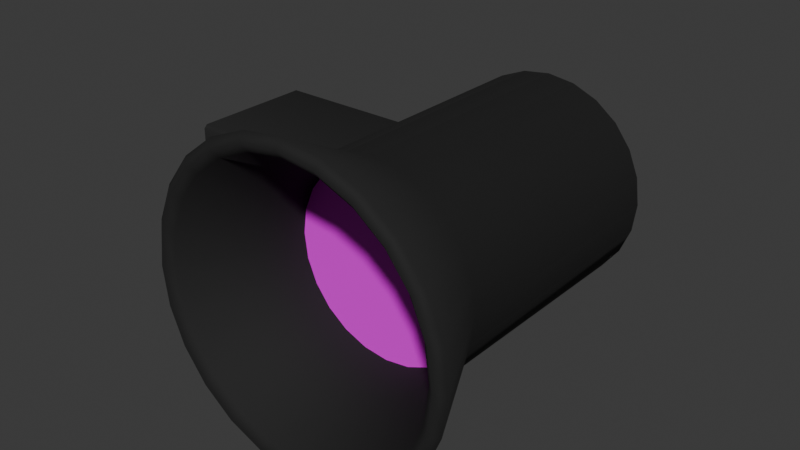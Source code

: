 # Source: stove.blend  (saved by Blender 4.5.88; exported with 4.5.12 LTS)
import bpy
from mathutils import Matrix  # noqa: F401  (used for matrix-valued properties, if any)

bpy.ops.wm.read_factory_settings(use_empty=True)
scene = bpy.context.scene
scene.name = 'Scene'

# ---- collections
col_collection = bpy.data.collections.new('Collection'); scene.collection.children.link(col_collection)

# ---- images (referenced by path relative to the original .blend; pixels are not part of the script)
import os
ASSET_DIR = os.environ.get("B2B_ASSET_DIR", "")  # directory of the original .blend (textures are referenced by path, not embedded)
HERE = os.path.dirname(os.path.abspath(__file__))  # packed textures are extracted next to this script under _unpacked/

def load_image(name, relpath, width, height, colorspace="sRGB"):
    """Load a texture the original file referenced (path relative to the .blend, or extracted next to this script)."""
    p = next((c for c in (os.path.join(HERE, relpath), os.path.join(ASSET_DIR, relpath)) if relpath and os.path.exists(c)), "")
    if p:
        img = bpy.data.images.load(p, check_existing=True)
        img.name = name
    else:  # same state as the original file: an image datablock whose file is absent (Cycles renders it pink)
        img = bpy.data.images.new(name, width, height)
        img.source = "FILE"
        img.filepath = "//" + (relpath or name)
    img.colorspace_settings.name = colorspace
    return img
img_grid_png = load_image('grid.png', 'grid.png', 1024, 1024, 'sRGB')

# ---- materials (node trees are filled in below, after node groups)
mat_metal = bpy.data.materials.new('Metal')
mat_metal.alpha_threshold = 0.0
mat_metal.roughness = 0.5
mat_metal.line_color = (0.0, 0.0, 0.0, 1.0)
mat_grid = bpy.data.materials.new('Grid')
mat_rock = bpy.data.materials.new('Rock')
mat_fan = bpy.data.materials.new('fan')

# ---- material node trees
mat_metal.use_nodes = True; mat_metal.node_tree.nodes.clear()
_N = mat_metal.node_tree.nodes; _L = mat_metal.node_tree.links
n0 = _N.new('ShaderNodeOutputMaterial'); n0.name = 'Material Output'; n0.location = (200, 100)
n1 = _N.new('ShaderNodeBsdfPrincipled'); n1.name = 'Principled BSDF'; n1.location = (-200, 100)
n1.inputs[0].default_value = (0.01591, 0.01591, 0.01591, 1.0)
n1.inputs[1].default_value = 0.1746
n1.inputs[2].default_value = 0.873
n1.inputs[3].default_value = 1.45
_L.new(n1.outputs[0], n0.inputs[0])
n0.is_active_output = True
mat_grid.use_nodes = True; mat_grid.node_tree.nodes.clear()
_N = mat_grid.node_tree.nodes; _L = mat_grid.node_tree.links
n0 = _N.new('ShaderNodeBsdfPrincipled'); n0.name = 'Principled BSDF'; n0.location = (-200, 100)
n1 = _N.new('ShaderNodeOutputMaterial'); n1.name = 'Material Output'; n1.location = (200, 100)
n2 = _N.new('ShaderNodeTexImage'); n2.name = 'Image Texture'; n2.location = (-490, 80)
n2.image = img_grid_png
n3 = _N.new('ShaderNodeTexImage'); n3.name = 'Image Texture.001'; n3.location = (-490, 20)
n3.image = img_grid_png
_L.new(n0.outputs[0], n1.inputs[0])
_L.new(n2.outputs[0], n0.inputs[0])
_L.new(n3.outputs[1], n0.inputs[4])
n1.is_active_output = True
mat_rock.use_nodes = True; mat_rock.node_tree.nodes.clear()
_N = mat_rock.node_tree.nodes; _L = mat_rock.node_tree.links
n0 = _N.new('ShaderNodeBsdfPrincipled'); n0.name = 'Principled BSDF'; n0.location = (-200, 100)
n0.inputs[0].default_value = (0.1806, 0.1806, 0.1806, 1.0)
n0.inputs[2].default_value = 0.8571
n1 = _N.new('ShaderNodeOutputMaterial'); n1.name = 'Material Output'; n1.location = (200, 100)
_L.new(n0.outputs[0], n1.inputs[0])
n1.is_active_output = True
mat_fan.use_nodes = True; mat_fan.node_tree.nodes.clear()
_N = mat_fan.node_tree.nodes; _L = mat_fan.node_tree.links
n0 = _N.new('ShaderNodeBsdfPrincipled'); n0.name = 'Principled BSDF'; n0.location = (-200, 100)
n0.inputs[0].default_value = (0.1969, 0.1969, 0.1969, 1.0)
n0.inputs[1].default_value = 0.9365
n0.inputs[2].default_value = 0.3413
n1 = _N.new('ShaderNodeOutputMaterial'); n1.name = 'Material Output'; n1.location = (200, 100)
_L.new(n0.outputs[0], n1.inputs[0])
n1.is_active_output = True

# ---- world
world_world = bpy.data.worlds.new('World'); scene.world = world_world
world_world.use_nodes = True; world_world.node_tree.nodes.clear()
_N = world_world.node_tree.nodes; _L = world_world.node_tree.links
n0 = _N.new('ShaderNodeOutputWorld'); n0.name = 'World Output'; n0.location = (200, 100)
n1 = _N.new('ShaderNodeBackground'); n1.name = 'Background'; n1.location = (-200, 100)
n1.inputs[0].default_value = (0.05088, 0.05088, 0.05088, 1.0)
_L.new(n1.outputs[0], n0.inputs[0])
n0.is_active_output = True
world_world.color = (0.05088, 0.05088, 0.05088)
world_world.sun_shadow_jitter_overblur = 0.0

# ---- meshes
me_stove = bpy.data.meshes.new('stove')
me_stove.from_pydata([(-6.051e-09, -0.4587, 0.2395), (0.06198, -0.4587, 0.2313), (-4.075e-09, 0.1585, 0.186), (-4.075e-09, -0.2907, 0.186), (0.04815, 0.1585, 0.1797), (0.04815, -0.2907, 0.1797), (0.09302, 0.1585, 0.1611), (0.09302, -0.2907, 0.1611), (0.1316, 0.1585, 0.1316), (0.1316, -0.2907, 0.1316), (0.1611, 0.1585, 0.09302), (0.1611, -0.2907, 0.09302), (0.1797, 0.1585, 0.04815), (0.1797, -0.2907, 0.04815), (0.186, 0.1585, -3.801e-08), (0.186, -0.2907, -1.583e-08), (0.1797, 0.1585, -0.04815), (0.1797, -0.2907, -0.04815), (0.1611, 0.1585, -0.09302), (0.1611, -0.2907, -0.09302), (0.1316, 0.1585, -0.1316), (0.1316, -0.2907, -0.1316), (0.09302, 0.1585, -0.1611), (0.09302, -0.2907, -0.1611), (0.04815, 0.1585, -0.1797), (0.04815, -0.2907, -0.1797), (-4.075e-09, 0.1585, -0.186), (-4.075e-09, -0.2907, -0.186), (-0.04815, 0.1585, -0.1797), (-0.04815, -0.2907, -0.1797), (-0.09302, 0.1585, -0.1611), (-0.09302, -0.2907, -0.1611), (-0.1316, 0.1585, -0.1316), (-0.1316, -0.2907, -0.1316), (-0.1611, 0.1585, -0.09302), (-0.1611, -0.2907, -0.09302), (-0.1797, 0.1585, -0.04815), (-0.1797, -0.2907, -0.04815), (-0.186, 0.1585, -3.801e-08), (-0.186, -0.2907, -1.583e-08), (-0.1797, 0.1585, 0.04815), (-0.1797, -0.2907, 0.04815), (-0.1611, 0.1585, 0.09302), (-0.1611, -0.2907, 0.09302), (-0.1316, 0.1585, 0.1316), (-0.1316, -0.2907, 0.1316), (-0.09302, 0.1585, 0.1611), (-0.09302, -0.2907, 0.1611), (-0.04815, 0.1585, 0.1797), (-0.04815, -0.2907, 0.1797), (0.1197, -0.4587, 0.2074), (0.1693, -0.4587, 0.1693), (0.2074, -0.4586, 0.1204), (0.2313, -0.4586, 0.06267), (0.2395, -0.4587, -1.831e-08), (0.2313, -0.4587, -0.06198), (0.2074, -0.4587, -0.1197), (0.1693, -0.4587, -0.1693), (0.1197, -0.4587, -0.2074), (0.06198, -0.4587, -0.2313), (-6.051e-09, -0.4587, -0.2395), (-0.06198, -0.4587, -0.2313), (-0.1197, -0.4587, -0.2074), (-0.1693, -0.4587, -0.1693), (-0.2074, -0.4587, -0.1197), (-0.2313, -0.4587, -0.06198), (-0.2395, -0.4587, -1.831e-08), (-0.2313, -0.4587, 0.06198), (-0.2074, -0.4587, 0.1197), (-0.1693, -0.4587, 0.1693), (-0.1197, -0.4587, 0.2074), (-0.06198, -0.4587, 0.2313), (-6.051e-09, -0.4587, 0.2699), (-0.06985, -0.4587, 0.2607), (-0.1349, -0.4587, 0.2337), (-0.1908, -0.4587, 0.1908), (-0.2337, -0.4587, 0.1349), (-0.2607, -0.4587, 0.06985), (-0.2699, -0.4587, -1.785e-08), (-0.2607, -0.4587, -0.06985), (-0.2337, -0.4587, -0.1349), (-0.1908, -0.4587, -0.1908), (-0.1349, -0.4587, -0.2337), (-0.06985, -0.4587, -0.2607), (-6.051e-09, -0.4587, -0.2699), (0.06985, -0.4587, -0.2607), (0.1349, -0.4587, -0.2337), (0.1908, -0.4587, -0.1908), (0.2337, -0.4587, -0.1349), (0.2607, -0.4587, -0.06985), (0.2699, -0.4587, -1.785e-08), (0.2607, -0.4587, 0.06985), (0.2337, -0.4587, 0.1349), (0.1908, -0.4587, 0.1908), (0.1349, -0.4587, 0.2337), (0.06985, -0.4587, 0.2607), (-3.448e-09, -0.2607, 0.1664), (-0.04308, -0.2607, 0.1608), (-0.08322, -0.2607, 0.1441), (-0.1177, -0.2607, 0.1177), (-0.1441, -0.2607, 0.08322), (-0.1608, -0.2607, 0.04308), (-0.1664, -0.2607, -2.617e-08), (-0.1608, -0.2607, -0.04308), (-0.1441, -0.2607, -0.08322), (-0.1177, -0.2607, -0.1177), (-0.08322, -0.2607, -0.1441), (-0.04308, -0.2607, -0.1608), (-3.448e-09, -0.2607, -0.1664), (0.04308, -0.2607, -0.1608), (0.08322, -0.2607, -0.1441), (0.1177, -0.2607, -0.1177), (0.1441, -0.2607, -0.08322), (0.1608, -0.2607, -0.04308), (0.1664, -0.2607, -2.617e-08), (0.1608, -0.2607, 0.04308), (0.1441, -0.2607, 0.08322), (0.1177, -0.2607, 0.1177), (0.08322, -0.2607, 0.1441), (0.04308, -0.2607, 0.1608), (-3.448e-09, 0.1814, 0.1664), (-0.04308, 0.1814, 0.1608), (-0.08322, 0.1814, 0.1441), (-0.1177, 0.1814, 0.1177), (-0.1441, 0.1814, 0.08322), (-0.1608, 0.1814, 0.04308), (-0.1664, 0.1814, -1.162e-07), (-0.1608, 0.1814, -0.04308), (-0.1441, 0.1814, -0.08322), (-0.1177, 0.1814, -0.1177), (-0.08322, 0.1814, -0.1441), (-0.04308, 0.1814, -0.1608), (-3.448e-09, 0.1814, -0.1664), (0.04308, 0.1814, -0.1608), (0.08322, 0.1814, -0.1441), (0.1177, 0.1814, -0.1177), (0.1441, 0.1814, -0.08322), (0.1608, 0.1814, -0.04308), (0.1664, 0.1814, -1.162e-07), (0.1608, 0.1814, 0.04308), (0.1441, 0.1814, 0.08322), (0.1177, 0.1814, 0.1177), (0.08322, 0.1814, 0.1441), (0.04308, 0.1814, 0.1608), (-0.06591, -0.4714, 0.246), (-6.051e-09, -0.4714, 0.2547), (-0.1273, -0.4714, 0.2206), (-0.1801, -0.4714, 0.1801), (-0.2206, -0.4714, 0.1273), (-0.246, -0.4714, 0.06591), (-0.2547, -0.4714, -1.808e-08), (-0.246, -0.4714, -0.06591), (-0.2206, -0.4714, -0.1273), (-0.1801, -0.4714, -0.1801), (-0.1273, -0.4714, -0.2206), (-0.06591, -0.4714, -0.246), (-6.051e-09, -0.4714, -0.2547), (0.06591, -0.4714, -0.246), (0.1273, -0.4714, -0.2206), (0.1801, -0.4714, -0.1801), (0.2206, -0.4714, -0.1273), (0.246, -0.4714, -0.06591), (0.2547, -0.4714, -1.808e-08), (0.246, -0.4714, 0.06591), (0.2206, -0.4714, 0.1273), (0.1801, -0.4714, 0.1801), (0.1273, -0.4714, 0.2206), (0.06591, -0.4714, 0.246), (0.1157, 0.01586, 0.1196), (0.08082, 0.01586, 0.1455), (0.04041, 0.01586, 0.1615), (-0.002759, 0.01586, 0.1664), (-0.04574, 0.01586, 0.16), (-0.08559, 0.01586, 0.1427), (-0.1196, 0.01586, 0.1157), (-0.1455, 0.01586, 0.08082), (-0.1615, 0.01586, 0.04041), (-0.1664, 0.01586, -0.002759), (-0.16, 0.01586, -0.04574), (-0.1427, 0.01586, -0.08559), (-0.1157, 0.01586, -0.1196), (-0.08082, 0.01586, -0.1455), (-0.04041, 0.01586, -0.1615), (0.002759, 0.01586, -0.1664), (0.04574, 0.01586, -0.16), (0.08559, 0.01586, -0.1427), (0.1196, 0.01586, -0.1157), (0.1455, 0.01586, -0.08082), (0.1615, 0.01586, -0.04041), (0.1664, 0.01586, 0.002759), (0.16, 0.01586, 0.04574), (0.1427, 0.01586, 0.08559), (-0.01526, -0.1249, -0.06597), (-0.01112, -0.2287, -0.1668), (-0.03669, -0.2072, -0.0646), (0.003547, -0.2394, -0.06216), (0.04988, -0.1104, -0.04526), (0.01469, -0.1748, -0.03946), (0.05834, -0.221, -0.04255), (0.06958, -0.1301, -0.04526), (0.1067, -0.1491, -0.0641), (-0.01236, -0.1372, -0.1763), (-0.04063, -0.1408, -0.1381), (-0.03132, -0.2055, -0.1496), (0.04988, -0.1104, -0.1403), (0.028, -0.1347, -0.1701), (0.09722, -0.185, -0.1406), (0.09534, -0.1505, -0.1228), (0.08262, -0.234, -0.1367), (0.05494, -0.2586, -0.1292), (0.06941, -0.2359, -0.07974), (0.09655, -0.2138, -0.09641), (-3.448e-09, -0.2953, 0.1664), (-4.519e-09, -0.3817, 0.1965), (-3.754e-09, -0.341, 0.1752), (-0.05086, -0.3817, 0.1898), (-0.04308, -0.2953, 0.1608), (-0.04535, -0.341, 0.1693), (-0.09824, -0.3817, 0.1702), (-0.08322, -0.2953, 0.1441), (-0.08762, -0.341, 0.1518), (-0.1389, -0.3817, 0.1389), (-0.1177, -0.2953, 0.1177), (-0.1239, -0.341, 0.1239), (-0.1702, -0.3817, 0.09824), (-0.1441, -0.2953, 0.08322), (-0.1518, -0.341, 0.08762), (-0.1898, -0.3817, 0.05086), (-0.1608, -0.2953, 0.04308), (-0.1693, -0.341, 0.04535), (-0.1965, -0.3817, -2.294e-08), (-0.1664, -0.2953, -3.275e-08), (-0.1752, -0.341, -2.715e-08), (-0.1898, -0.3817, -0.05086), (-0.1608, -0.2953, -0.04308), (-0.1693, -0.341, -0.04535), (-0.1702, -0.3817, -0.09824), (-0.1441, -0.2953, -0.08322), (-0.1518, -0.341, -0.08762), (-0.1177, -0.2953, -0.1177), (-0.1389, -0.3817, -0.1389), (-0.1239, -0.341, -0.1239), (-0.09824, -0.3817, -0.1702), (-0.08322, -0.2953, -0.1441), (-0.08762, -0.341, -0.1518), (-0.05086, -0.3817, -0.1898), (-0.04308, -0.2953, -0.1608), (-0.04535, -0.341, -0.1693), (-4.519e-09, -0.3817, -0.1965), (-3.448e-09, -0.2953, -0.1664), (-3.754e-09, -0.341, -0.1752), (0.05086, -0.3817, -0.1898), (0.04308, -0.2953, -0.1608), (0.04535, -0.341, -0.1693), (0.09824, -0.3817, -0.1702), (0.08322, -0.2953, -0.1441), (0.08762, -0.341, -0.1518), (0.1389, -0.3817, -0.1389), (0.1177, -0.2953, -0.1177), (0.1239, -0.341, -0.1239), (0.1702, -0.3817, -0.09824), (0.1441, -0.2953, -0.08322), (0.1518, -0.341, -0.08762), (0.1608, -0.2953, -0.04308), (0.1898, -0.3817, -0.05086), (0.1693, -0.341, -0.04535), (0.1664, -0.2953, -3.275e-08), (0.1965, -0.3817, -2.305e-08), (0.1752, -0.341, -2.718e-08), (0.1389, -0.3817, 0.1389), (0.1177, -0.2953, 0.1177), (0.1239, -0.341, 0.1239), (0.09824, -0.3817, 0.1702), (0.08322, -0.2953, 0.1441), (0.08762, -0.341, 0.1518), (0.05086, -0.3817, 0.1898), (0.04308, -0.2953, 0.1608), (0.04535, -0.341, 0.1693), (0.003547, -0.2394, -0.06216), (0.05834, -0.221, -0.04255), (0.06941, -0.2359, -0.07974), (0.06941, -0.2359, -0.07974), (0.06941, -0.2359, -0.07974), (0.1067, -0.1491, -0.0641), (-0.03132, -0.2055, -0.1496), (-0.04063, -0.1408, -0.1381), (0.09534, -0.1505, -0.1228), (0.09534, -0.1505, -0.1228), (-0.01112, -0.2287, -0.1668), (-0.01112, -0.2287, -0.1668), (-0.01112, -0.2287, -0.1668), (0.003547, -0.2394, -0.06216), (0.04988, -0.1104, -0.1403), (-0.02201, -0.1465, -0.03652), (-0.1175, -0.2252, 0.03853), (-0.02396, -0.2285, -0.01433), (-0.05652, -0.2572, -0.04231), (-0.0488, -0.1317, -0.09932), (-0.03446, -0.1983, -0.07177), (-0.0762, -0.2391, -0.09719), (-0.06641, -0.1492, -0.1119), (-0.1089, -0.1606, -0.1243), (-0.1039, -0.1343, 0.03751), (-0.05866, -0.1483, 0.03246), (-0.08678, -0.208, 0.03939), (-0.1153, -0.111, -0.03473), (-0.1265, -0.1299, 0.003656), (-0.1637, -0.1797, -0.0621), (-0.1427, -0.1502, -0.07598), (-0.1615, -0.2294, -0.04964), (-0.1426, -0.2571, -0.03239), (-0.113, -0.2446, -0.0786), (-0.1384, -0.2173, -0.08904), (-0.05652, -0.2572, -0.04231), (-0.0762, -0.2391, -0.09719), (-0.113, -0.2446, -0.0786), (-0.113, -0.2446, -0.0786), (-0.113, -0.2446, -0.0786), (-0.1089, -0.1606, -0.1243), (-0.08678, -0.208, 0.03939), (-0.05866, -0.1483, 0.03246), (-0.1427, -0.1502, -0.07598), (-0.1427, -0.1502, -0.07598), (-0.1175, -0.2252, 0.03853), (-0.1175, -0.2252, 0.03853), (-0.1175, -0.2252, 0.03853), (-0.05652, -0.2572, -0.04231), (-0.1153, -0.111, -0.03473), (-0.07189, -0.1929, 0.04561), (-0.07034, -0.2541, 0.1195), (-0.09829, -0.2418, 0.05508), (-0.1245, -0.2395, 0.07694), (-0.09535, -0.1548, 0.05787), (-0.1123, -0.2005, 0.05575), (-0.1427, -0.2042, 0.08479), (-0.1092, -0.1558, 0.07003), (-0.12, -0.1512, 0.09799), (-0.02978, -0.2117, 0.103), (-0.03898, -0.2208, 0.07423), (-0.06243, -0.2495, 0.098), (-0.05413, -0.167, 0.1039), (-0.04398, -0.192, 0.1152), (-0.09803, -0.1824, 0.1395), (-0.09158, -0.1643, 0.1223), (-0.1145, -0.212, 0.1429), (-0.1189, -0.2349, 0.1339), (-0.1359, -0.2113, 0.1105), (-0.1284, -0.191, 0.1243), (-0.1245, -0.2395, 0.07694), (-0.1427, -0.2042, 0.08479), (-0.1359, -0.2113, 0.1105), (-0.1359, -0.2113, 0.1105), (-0.1359, -0.2113, 0.1105), (-0.12, -0.1512, 0.09799), (-0.06243, -0.2495, 0.098), (-0.03898, -0.2208, 0.07423), (-0.09158, -0.1643, 0.1223), (-0.09158, -0.1643, 0.1223), (-0.07034, -0.2541, 0.1195), (-0.07034, -0.2541, 0.1195), (-0.07034, -0.2541, 0.1195), (-0.1245, -0.2395, 0.07694), (-0.05413, -0.167, 0.1039), (0.05575, -0.1961, -0.01239), (0.129, -0.2569, 0.0002051), (0.08241, -0.2146, 0.03373), (0.113, -0.2002, 0.03884), (0.0718, -0.1565, -0.03019), (0.08359, -0.1764, 0.01275), (0.1233, -0.165, 0.02167), (0.08883, -0.1505, -0.02622), (0.1178, -0.1464, -0.03426), (0.09072, -0.251, -0.04689), (0.07046, -0.2445, -0.02355), (0.1058, -0.2541, 0.0009103), (0.09618, -0.2035, -0.06431), (0.1052, -0.2304, -0.0572), (0.1492, -0.1927, -0.0418), (0.1287, -0.1805, -0.05149), (0.1635, -0.2029, -0.0127), (0.1605, -0.2139, 0.009602), (0.144, -0.1805, 0.01235), (0.1502, -0.1746, -0.01188), (0.113, -0.2002, 0.03884), (0.1233, -0.165, 0.02167), (0.144, -0.1805, 0.01235), (0.144, -0.1805, 0.01235), (0.144, -0.1805, 0.01235), (0.1178, -0.1464, -0.03426), (0.1058, -0.2541, 0.0009103), (0.07046, -0.2445, -0.02355), (0.1287, -0.1805, -0.05149), (0.1287, -0.1805, -0.05149), (0.129, -0.2569, 0.0002051), (0.129, -0.2569, 0.0002051), (0.129, -0.2569, 0.0002051), (0.113, -0.2002, 0.03884), (0.09618, -0.2035, -0.06431), (-0.01552, -0.1294, 0.01877), (0.001252, -0.2228, 0.0949), (0.03234, -0.1416, 0.07042), (0.06353, -0.1696, 0.05942), (0.001002, -0.1454, -0.03526), (0.03641, -0.1427, 0.01535), (0.07458, -0.1799, 0.01042), (0.01818, -0.161, -0.03845), (0.02965, -0.1966, -0.04732), (-0.06183, -0.2016, 0.05567), (-0.04731, -0.1652, 0.06376), (-0.009671, -0.1955, 0.09164), (-0.04621, -0.2032, -0.006889), (-0.0508, -0.2173, 0.02715), (0.01217, -0.2487, -0.001684), (-0.001321, -0.227, -0.02196), (0.04178, -0.2532, 0.02933), (0.05459, -0.2417, 0.05603), (0.06814, -0.2124, 0.02149), (0.05227, -0.2298, -0.0009839), (0.06353, -0.1696, 0.05942), (0.07458, -0.1799, 0.01042), (0.06814, -0.2124, 0.02149), (0.06814, -0.2124, 0.02149), (0.06814, -0.2124, 0.02149), (0.02965, -0.1966, -0.04732), (-0.009671, -0.1955, 0.09164), (-0.04731, -0.1652, 0.06376), (-0.001321, -0.227, -0.02196), (-0.001321, -0.227, -0.02196), (0.001252, -0.2228, 0.0949), (0.001252, -0.2228, 0.0949), (0.001252, -0.2228, 0.0949), (0.06353, -0.1696, 0.05942), (-0.04621, -0.2032, -0.006889), (0.08787, -0.1789, 0.1245), (0.1496, -0.1981, 0.06726), (0.1095, -0.1522, 0.08714), (0.09979, -0.1599, 0.05896), (0.05291, -0.1991, 0.1142), (0.07427, -0.1692, 0.09019), (0.06831, -0.1773, 0.05359), (0.04938, -0.2025, 0.09828), (0.0479, -0.2202, 0.07766), (0.1381, -0.2212, 0.1156), (0.1318, -0.1943, 0.1222), (0.145, -0.1884, 0.08534), (0.09512, -0.2369, 0.1129), (0.1204, -0.235, 0.1058), (0.09165, -0.2392, 0.06034), (0.0783, -0.2389, 0.07927), (0.1038, -0.2214, 0.03866), (0.1147, -0.2023, 0.03357), (0.08352, -0.1932, 0.04217), (0.07734, -0.2152, 0.04598), (0.09979, -0.1599, 0.05896), (0.06831, -0.1773, 0.05359), (0.08352, -0.1932, 0.04217), (0.08352, -0.1932, 0.04217), (0.08352, -0.1932, 0.04217), (0.0479, -0.2202, 0.07766), (0.145, -0.1884, 0.08534), (0.1318, -0.1943, 0.1222), (0.0783, -0.2389, 0.07927), (0.0783, -0.2389, 0.07927), (0.1496, -0.1981, 0.06726), (0.1496, -0.1981, 0.06726), (0.1496, -0.1981, 0.06726), (0.09979, -0.1599, 0.05896), (0.09512, -0.2369, 0.1129), (-0.01168, -0.1554, 0.1006), (-0.001902, -0.2217, 0.1661), (0.02736, -0.1651, 0.1382), (0.0478, -0.1903, 0.1305), (-0.004379, -0.1736, 0.05989), (0.02643, -0.1709, 0.09609), (0.0518, -0.2033, 0.09338), (0.007071, -0.1874, 0.05782), (0.01196, -0.2163, 0.05357), (-0.05083, -0.2027, 0.1381), (-0.03591, -0.1758, 0.1401), (-0.00799, -0.2002, 0.1618), (-0.04353, -0.2106, 0.0896), (-0.04588, -0.218, 0.1171), (-0.002799, -0.2504, 0.09414), (-0.01256, -0.2343, 0.07753), (0.02156, -0.2542, 0.1164), (0.03424, -0.2445, 0.1349), (0.04475, -0.2264, 0.1051), (0.02949, -0.2399, 0.09054), (0.0478, -0.1903, 0.1305), (0.0518, -0.2033, 0.09338), (0.04475, -0.2264, 0.1051), (0.04475, -0.2264, 0.1051), (0.04475, -0.2264, 0.1051), (0.01196, -0.2163, 0.05357), (-0.00799, -0.2002, 0.1618), (-0.03591, -0.1758, 0.1401), (-0.01256, -0.2343, 0.07753), (-0.01256, -0.2343, 0.07753), (-0.001902, -0.2217, 0.1661), (-0.001902, -0.2217, 0.1661), (-0.001902, -0.2217, 0.1661), (0.0478, -0.1903, 0.1305), (-0.04353, -0.2106, 0.0896), (0.1047, -0.04703, 0.007064), (0.004345, -0.152, 0.03095), (0.0428, -0.05611, 0.06672), (0.05433, -0.09068, 0.1045), (0.1688, -0.07141, 0.02555), (0.1092, -0.0629, 0.06993), (0.1127, -0.1078, 0.1164), (0.1717, -0.09035, 0.04642), (0.1664, -0.1344, 0.0566), (0.05166, -0.1309, -0.04684), (0.04594, -0.08604, -0.02949), (0.01059, -0.1195, 0.01728), (0.1274, -0.1388, -0.0299), (0.08485, -0.1525, -0.0342), (0.1186, -0.1926, 0.04145), (0.1447, -0.1686, 0.02421), (0.08172, -0.1946, 0.07828), (0.05107, -0.1781, 0.09446), (0.09601, -0.1459, 0.1094), (0.1209, -0.1693, 0.08971), (0.05433, -0.09068, 0.1045), (0.1127, -0.1078, 0.1164), (0.09601, -0.1459, 0.1094), (0.09601, -0.1459, 0.1094), (0.1664, -0.1344, 0.0566), (0.01059, -0.1195, 0.01728), (0.04594, -0.08604, -0.02949), (0.1447, -0.1686, 0.02421), (0.1447, -0.1686, 0.02421), (0.004345, -0.152, 0.03095), (0.004345, -0.152, 0.03095), (0.004345, -0.152, 0.03095), (0.05433, -0.09068, 0.1045), (0.1274, -0.1388, -0.0299), (-0.01144, -0.1778, 0.1607), (0.04241, -0.1054, 0.08122), (0.01314, -0.1117, 0.1654), (-0.01195, -0.08234, 0.1468), (-0.06764, -0.1826, 0.1471), (-0.03762, -0.1316, 0.1622), (-0.06094, -0.09121, 0.1373), (-0.07892, -0.1652, 0.1369), (-0.09423, -0.1496, 0.1058), (0.03602, -0.1815, 0.08172), (0.03958, -0.1756, 0.1207), (0.04612, -0.1235, 0.1039), (-0.02635, -0.1947, 0.08091), (0.004855, -0.1801, 0.06822), (-0.04991, -0.1305, 0.05416), (-0.06062, -0.1566, 0.06985), (-0.03533, -0.09092, 0.05988), (-0.01626, -0.07172, 0.07577), (-0.05066, -0.08306, 0.1054), (-0.06508, -0.1014, 0.08319), (-0.01195, -0.08234, 0.1468), (-0.06094, -0.09121, 0.1373), (-0.05066, -0.08306, 0.1054), (-0.05066, -0.08306, 0.1054), (-0.09423, -0.1496, 0.1058), (0.04612, -0.1235, 0.1039), (0.03958, -0.1756, 0.1207), (-0.06062, -0.1566, 0.06985), (-0.06062, -0.1566, 0.06985), (0.04241, -0.1054, 0.08122), (0.04241, -0.1054, 0.08122), (0.04241, -0.1054, 0.08122), (-0.01195, -0.08234, 0.1468), (-0.02635, -0.1947, 0.08091), (-0.1297, -0.1339, -0.01051), (-0.09306, -0.1037, 0.118), (-0.1664, -0.09293, 0.04824), (-0.1486, -0.04801, 0.05536), (-0.09376, -0.09751, -0.05245), (-0.1379, -0.07432, -0.003861), (-0.1181, -0.02054, 0.01473), (-0.08534, -0.07345, -0.04568), (-0.0535, -0.04704, -0.03293), (-0.06466, -0.1668, 0.06525), (-0.1078, -0.1662, 0.05234), (-0.1113, -0.1236, 0.09845), (-0.03674, -0.1341, 0.006695), (-0.0401, -0.1427, 0.0475), (-0.0233, -0.05894, 0.04076), (-0.02638, -0.07532, 0.007997), (-0.04827, -0.03441, 0.0744), (-0.0781, -0.03174, 0.09392), (-0.09199, -0.01893, 0.0441), (-0.05771, -0.02381, 0.03201), (-0.1486, -0.04801, 0.05536), (-0.1181, -0.02054, 0.01473), (-0.09199, -0.01893, 0.0441), (-0.09199, -0.01893, 0.0441), (-0.0535, -0.04704, -0.03293), (-0.1113, -0.1236, 0.09845), (-0.1078, -0.1662, 0.05234), (-0.02638, -0.07532, 0.007997), (-0.02638, -0.07532, 0.007997), (-0.09306, -0.1037, 0.118), (-0.09306, -0.1037, 0.118), (-0.09306, -0.1037, 0.118), (-0.1486, -0.04801, 0.05536), (-0.03674, -0.1341, 0.006695), (-0.03983, -0.09774, 0.0708), (0.03132, -0.07497, 0.1769), (-0.05363, -0.05831, 0.1345), (-0.03252, -0.01721, 0.1363), (-0.01671, -0.06451, 0.02303), (-0.04132, -0.04113, 0.07954), (-0.01454, 0.007904, 0.09112), (-0.005577, -0.0425, 0.02693), (0.02851, -0.01992, 0.02967), (0.03782, -0.1349, 0.1207), (-0.004697, -0.1313, 0.1212), (0.008041, -0.09211, 0.1642), (0.0488, -0.1043, 0.06017), (0.05663, -0.1132, 0.09793), (0.07561, -0.03504, 0.08768), (0.06252, -0.04943, 0.05882), (0.06421, -0.0112, 0.1253), (0.04297, -0.007326, 0.1514), (0.01734, 0.00699, 0.1103), (0.04453, 0.0005404, 0.08971), (-0.03252, -0.01721, 0.1363), (-0.01454, 0.007904, 0.09112), (0.01734, 0.00699, 0.1103), (0.01734, 0.00699, 0.1103), (0.02851, -0.01992, 0.02967), (0.008041, -0.09211, 0.1642), (-0.004697, -0.1313, 0.1212), (0.06252, -0.04943, 0.05882), (0.06252, -0.04943, 0.05882), (0.03132, -0.07497, 0.1769), (0.03132, -0.07497, 0.1769), (0.03132, -0.07497, 0.1769), (-0.03252, -0.01721, 0.1363), (0.0488, -0.1043, 0.06017), (-0.01537, -0.09363, -0.1143), (-0.02138, -0.07674, 0.01414), (-0.06513, -0.05731, -0.0695), (-0.05009, -0.01652, -0.05376), (0.03077, -0.05825, -0.1376), (-0.02305, -0.03751, -0.1057), (-0.009467, 0.01067, -0.07828), (0.03692, -0.03655, -0.1269), (0.06224, -0.01441, -0.1034), (0.01847, -0.1339, -0.02984), (-0.01616, -0.1299, -0.05447), (-0.03223, -0.09304, -0.01063), (0.06247, -0.1003, -0.07068), (0.04662, -0.1112, -0.03607), (0.06618, -0.03277, -0.02956), (0.07305, -0.0456, -0.06117), (0.03417, -0.01075, -0.004994), (0.001537, -0.008005, 0.003562), (0.004856, 0.008542, -0.04398), (0.03912, 0.00291, -0.04475), (-0.05009, -0.01652, -0.05376), (-0.009467, 0.01067, -0.07828), (0.004856, 0.008542, -0.04398), (0.004856, 0.008542, -0.04398), (0.06224, -0.01441, -0.1034), (-0.03223, -0.09304, -0.01063), (-0.01616, -0.1299, -0.05447), (0.07305, -0.0456, -0.06117), (0.07305, -0.0456, -0.06117), (-0.02138, -0.07674, 0.01414), (-0.02138, -0.07674, 0.01414), (-0.02138, -0.07674, 0.01414), (-0.05009, -0.01652, -0.05376), (0.06247, -0.1003, -0.07068), (-0.0555, -0.07077, -0.06214), (-0.09124, -0.07311, -0.1296), (-0.04949, -0.04813, -0.1004), (-0.06793, -0.02858, -0.1048), (-0.07746, -0.05452, -0.03737), (-0.06329, -0.03888, -0.06996), (-0.08548, -0.01612, -0.08084), (-0.08702, -0.04411, -0.04144), (-0.1096, -0.03722, -0.04631), (-0.08923, -0.1063, -0.0943), (-0.06595, -0.0971, -0.0921), (-0.07632, -0.07846, -0.1199), (-0.1049, -0.08907, -0.06117), (-0.105, -0.09657, -0.08325), (-0.1292, -0.05541, -0.08235), (-0.1217, -0.06045, -0.06398), (-0.124, -0.04118, -0.1048), (-0.1108, -0.0362, -0.1188), (-0.1018, -0.02258, -0.094), (-0.1175, -0.03019, -0.08336), (-0.06793, -0.02858, -0.1048), (-0.08548, -0.01612, -0.08084), (-0.1018, -0.02258, -0.094), (-0.1018, -0.02258, -0.094), (-0.1096, -0.03722, -0.04631), (-0.07632, -0.07846, -0.1199), (-0.06595, -0.0971, -0.0921), (-0.1217, -0.06045, -0.06398), (-0.1217, -0.06045, -0.06398), (-0.09124, -0.07311, -0.1296), (-0.09124, -0.07311, -0.1296), (-0.09124, -0.07311, -0.1296), (-0.06793, -0.02858, -0.1048), (-0.1049, -0.08907, -0.06117), (0.1867, -0.3817, 0.05206), (0.1675, -0.3817, 0.09837), (0.1675, -0.341, 0.04653), (0.1504, -0.341, 0.08783), (0.16, -0.2953, 0.04358), (0.1437, -0.2953, 0.08281), (-0.4071, -0.2437, -0.06699), (-0.4071, -0.2437, 0.0023), (-0.4071, -0.2437, 0.07159), (-0.4071, -0.02204, 0.07159), (-0.4071, -0.02204, 0.0023), (-0.4071, -0.02204, -0.06699), (-0.1665, -0.02204, 0.07159), (-0.1809, -0.02204, 0.0023), (-0.1688, -0.02204, -0.06699), (-0.1665, -0.2437, 0.07159), (-0.1809, -0.2437, 0.0023), (-0.1688, -0.2437, -0.06699), (-0.4071, -0.2379, -0.1085), (-0.4071, -0.2437, -0.1027), (-0.4071, -0.2437, 0.1073), (-0.4071, -0.2379, 0.1131), (-0.4071, -0.02204, -0.1027), (-0.4071, -0.02786, -0.1085), (-0.4071, -0.02786, 0.1131), (-0.4071, -0.02204, 0.1073), (-0.1493, -0.2437, -0.1027), (-0.1461, -0.2379, -0.1085), (-0.1411, -0.2379, 0.1131), (-0.1447, -0.2437, 0.1073), (-0.1461, -0.02786, -0.1085), (-0.1493, -0.02204, -0.1027), (-0.1447, -0.02204, 0.1073), (-0.1411, -0.02786, 0.1131)], [(199, 282), (300, 317), (335, 352), (370, 387), (405, 422), (440, 457), (475, 492)], [(19, 17, 89, 88), (2, 3, 5, 4), (13, 11, 92, 91), (4, 5, 7, 6), (7, 5, 95, 94), (6, 7, 9, 8), (45, 43, 76, 75), (8, 9, 11, 10), (39, 37, 79, 78), (10, 11, 13, 12), (33, 31, 82, 81), (12, 13, 15, 14), (27, 25, 85, 84), (14, 15, 17, 16), (21, 19, 88, 87), (16, 17, 19, 18), (15, 13, 91, 90), (18, 19, 21, 20), (9, 7, 94, 93), (20, 21, 23, 22), (3, 49, 73, 72), (22, 23, 25, 24), (47, 45, 75, 74), (24, 25, 27, 26), (41, 39, 78, 77), (26, 27, 29, 28), (35, 33, 81, 80), (28, 29, 31, 30), (29, 27, 84, 83), (30, 31, 33, 32), (23, 21, 87, 86), (32, 33, 35, 34), (17, 15, 90, 89), (34, 35, 37, 36), (11, 9, 93, 92), (36, 37, 39, 38), (5, 3, 72, 95), (38, 39, 41, 40), (49, 47, 74, 73), (40, 41, 43, 42), (43, 41, 77, 76), (42, 43, 45, 44), (37, 35, 80, 79), (44, 45, 47, 46), (31, 29, 83, 82), (46, 47, 49, 48), (25, 23, 86, 85), (48, 49, 3, 2), (121, 122, 46, 48), (144, 145, 72, 73), (146, 144, 73, 74), (147, 146, 74, 75), (148, 147, 75, 76), (149, 148, 76, 77), (150, 149, 77, 78), (151, 150, 78, 79), (152, 151, 79, 80), (153, 152, 80, 81), (154, 153, 81, 82), (155, 154, 82, 83), (156, 155, 83, 84), (157, 156, 84, 85), (158, 157, 85, 86), (159, 158, 86, 87), (160, 159, 87, 88), (161, 160, 88, 89), (162, 161, 89, 90), (163, 162, 90, 91), (164, 163, 91, 92), (165, 164, 92, 93), (166, 165, 93, 94), (167, 166, 94, 95), (145, 167, 95, 72), (120, 121, 48, 2), (122, 123, 44, 46), (123, 124, 42, 44), (124, 125, 40, 42), (125, 126, 38, 40), (126, 127, 36, 38), (127, 128, 34, 36), (128, 129, 32, 34), (129, 130, 30, 32), (130, 131, 28, 30), (131, 132, 26, 28), (132, 133, 24, 26), (133, 134, 22, 24), (134, 135, 20, 22), (135, 136, 18, 20), (136, 137, 16, 18), (137, 138, 14, 16), (138, 139, 12, 14), (139, 140, 10, 12), (140, 141, 8, 10), (141, 142, 6, 8), (142, 143, 4, 6), (143, 120, 2, 4), (0, 1, 167, 145), (1, 50, 166, 167), (50, 51, 165, 166), (51, 52, 164, 165), (52, 53, 163, 164), (53, 54, 162, 163), (54, 55, 161, 162), (55, 56, 160, 161), (56, 57, 159, 160), (57, 58, 158, 159), (58, 59, 157, 158), (59, 60, 156, 157), (60, 61, 155, 156), (61, 62, 154, 155), (62, 63, 153, 154), (63, 64, 152, 153), (64, 65, 151, 152), (65, 66, 150, 151), (66, 67, 149, 150), (67, 68, 148, 149), (68, 69, 147, 148), (69, 70, 146, 147), (70, 71, 144, 146), (71, 0, 145, 144), (96, 97, 98, 99, 100, 101, 102, 103, 104, 105, 106, 107, 108, 109, 110, 111, 112, 113, 114, 115, 116, 117, 118, 119), (168, 191, 190, 189, 188, 187, 186, 185, 184, 183, 182, 181, 180, 179, 178, 177, 176, 175, 174, 173, 172, 171, 170, 169), (196, 192, 197), (199, 196, 197), (284, 285, 201, 193), (203, 194, 192, 202), (206, 205, 292, 286), (194, 195, 197), (199, 204, 196), (201, 292, 205), (192, 194, 197), (281, 209, 208, 211), (201, 205, 193), (209, 281, 198, 278), (206, 287, 200, 211, 208), (199, 279, 280, 283), (195, 279, 197), (279, 199, 197), (240, 242, 244, 241), (241, 244, 243, 239), (269, 272, 274, 271), (271, 274, 273, 270), (272, 275, 277, 274), (274, 277, 276, 273), (264, 267, 268, 265), (265, 268, 266, 263), (213, 215, 217, 214), (214, 217, 216, 212), (215, 218, 220, 217), (217, 220, 219, 216), (218, 221, 223, 220), (220, 223, 222, 219), (221, 224, 226, 223), (223, 226, 225, 222), (224, 227, 229, 226), (226, 229, 228, 225), (227, 230, 232, 229), (229, 232, 231, 228), (230, 233, 235, 232), (232, 235, 234, 231), (233, 236, 238, 235), (235, 238, 237, 234), (236, 240, 241, 238), (238, 241, 239, 237), (242, 245, 247, 244), (244, 247, 246, 243), (245, 248, 250, 247), (247, 250, 249, 246), (248, 251, 253, 250), (250, 253, 252, 249), (251, 254, 256, 253), (253, 256, 255, 252), (254, 257, 259, 256), (256, 259, 258, 255), (257, 260, 262, 259), (259, 262, 261, 258), (260, 264, 265, 262), (262, 265, 263, 261), (275, 213, 214, 277), (277, 214, 212, 276), (1, 0, 213, 275), (276, 212, 120, 143), (0, 71, 215, 213), (212, 216, 121, 120), (216, 219, 122, 121), (71, 70, 218, 215), (70, 69, 221, 218), (219, 222, 123, 122), (222, 225, 124, 123), (69, 68, 224, 221), (68, 67, 227, 224), (225, 228, 125, 124), (228, 231, 126, 125), (67, 66, 230, 227), (66, 65, 233, 230), (231, 234, 127, 126), (234, 237, 128, 127), (65, 64, 236, 233), (64, 63, 240, 236), (237, 239, 129, 128), (239, 243, 130, 129), (63, 62, 242, 240), (243, 246, 131, 130), (62, 61, 245, 242), (246, 249, 132, 131), (61, 60, 248, 245), (249, 252, 133, 132), (60, 59, 251, 248), (59, 58, 254, 251), (252, 255, 134, 133), (255, 258, 135, 134), (58, 57, 257, 254), (57, 56, 260, 257), (258, 261, 136, 135), (261, 263, 137, 136), (56, 55, 264, 260), (55, 54, 267, 264), (263, 266, 138, 137), (710, 708, 269, 271), (51, 50, 272, 269), (712, 710, 271, 270), (270, 273, 142, 141), (50, 1, 275, 272), (273, 276, 143, 142), (292, 285, 192, 196), (290, 291, 194, 203), (289, 206, 208), (289, 205, 206), (292, 201, 285), (278, 288, 209), (200, 210, 211), (140, 712, 270, 141), (204, 199, 283, 207), (208, 209, 289), (297, 293, 298), (300, 297, 298), (319, 320, 302, 294), (304, 295, 293, 303), (307, 306, 327, 321), (295, 296, 298), (300, 305, 297), (302, 327, 306), (293, 295, 298), (316, 310, 309, 312), (302, 306, 294), (310, 316, 299, 313), (307, 322, 301, 312, 309), (300, 314, 315, 318), (296, 314, 298), (314, 300, 298), (327, 320, 293, 297), (325, 326, 295, 304), (324, 307, 309), (324, 306, 307), (327, 302, 320), (313, 323, 310), (301, 311, 312), (305, 300, 318, 308), (309, 310, 324), (332, 328, 333), (335, 332, 333), (354, 355, 337, 329), (339, 330, 328, 338), (342, 341, 362, 356), (330, 331, 333), (335, 340, 332), (337, 362, 341), (328, 330, 333), (351, 345, 344, 347), (337, 341, 329), (345, 351, 334, 348), (342, 357, 336, 347, 344), (335, 349, 350, 353), (331, 349, 333), (349, 335, 333), (362, 355, 328, 332), (360, 361, 330, 339), (359, 342, 344), (359, 341, 342), (362, 337, 355), (348, 358, 345), (336, 346, 347), (340, 335, 353, 343), (344, 345, 359), (367, 363, 368), (370, 367, 368), (389, 390, 372, 364), (374, 365, 363, 373), (377, 376, 397, 391), (365, 366, 368), (370, 375, 367), (372, 397, 376), (363, 365, 368), (386, 380, 379, 382), (372, 376, 364), (380, 386, 369, 383), (377, 392, 371, 382, 379), (370, 384, 385, 388), (366, 384, 368), (384, 370, 368), (397, 390, 363, 367), (395, 396, 365, 374), (394, 377, 379), (394, 376, 377), (397, 372, 390), (383, 393, 380), (371, 381, 382), (375, 370, 388, 378), (379, 380, 394), (402, 398, 403), (405, 402, 403), (424, 425, 407, 399), (409, 400, 398, 408), (412, 411, 432, 426), (400, 401, 403), (405, 410, 402), (407, 432, 411), (398, 400, 403), (421, 415, 414, 417), (407, 411, 399), (415, 421, 404, 418), (412, 427, 406, 417, 414), (405, 419, 420, 423), (401, 419, 403), (419, 405, 403), (432, 425, 398, 402), (430, 431, 400, 409), (429, 412, 414), (429, 411, 412), (432, 407, 425), (418, 428, 415), (406, 416, 417), (410, 405, 423, 413), (414, 415, 429), (437, 433, 438), (440, 437, 438), (459, 460, 442, 434), (444, 435, 433, 443), (447, 446, 467, 461), (435, 436, 438), (440, 445, 437), (442, 467, 446), (433, 435, 438), (456, 450, 449, 452), (442, 446, 434), (450, 456, 439, 453), (447, 462, 441, 452, 449), (440, 454, 455, 458), (436, 454, 438), (454, 440, 438), (467, 460, 433, 437), (465, 466, 435, 444), (464, 447, 449), (464, 446, 447), (467, 442, 460), (453, 463, 450), (441, 451, 452), (445, 440, 458, 448), (449, 450, 464), (472, 468, 473), (475, 472, 473), (494, 495, 477, 469), (479, 470, 468, 478), (482, 481, 502, 496), (470, 471, 473), (475, 480, 472), (477, 502, 481), (468, 470, 473), (491, 485, 484, 487), (477, 481, 469), (485, 491, 474, 488), (482, 497, 476, 487, 484), (475, 489, 490, 493), (471, 489, 473), (489, 475, 473), (502, 495, 468, 472), (500, 501, 470, 479), (499, 482, 484), (499, 481, 482), (502, 477, 495), (488, 498, 485), (476, 486, 487), (480, 475, 493, 483), (484, 485, 499), (507, 503, 508), (510, 507, 508), (528, 529, 512, 504), (514, 505, 503, 513), (517, 516, 536, 530), (505, 506, 508), (510, 515, 507), (512, 536, 516), (503, 505, 508), (526, 520, 519, 522), (512, 516, 504), (520, 526, 509, 523), (517, 531, 511, 522, 519), (510, 524, 525, 527), (506, 524, 508), (524, 510, 508), (536, 529, 503, 507), (534, 535, 505, 514), (533, 517, 519), (533, 516, 517), (536, 512, 529), (523, 532, 520), (511, 521, 522), (515, 510, 527, 518), (519, 520, 533), (541, 537, 542), (544, 541, 542), (562, 563, 546, 538), (548, 539, 537, 547), (551, 550, 570, 564), (539, 540, 542), (544, 549, 541), (546, 570, 550), (537, 539, 542), (560, 554, 553, 556), (546, 550, 538), (554, 560, 543, 557), (551, 565, 545, 556, 553), (544, 558, 559, 561), (540, 558, 542), (558, 544, 542), (570, 563, 537, 541), (568, 569, 539, 548), (567, 551, 553), (567, 550, 551), (570, 546, 563), (557, 566, 554), (545, 555, 556), (549, 544, 561, 552), (553, 554, 567), (575, 571, 576), (578, 575, 576), (596, 597, 580, 572), (582, 573, 571, 581), (585, 584, 604, 598), (573, 574, 576), (578, 583, 575), (580, 604, 584), (571, 573, 576), (594, 588, 587, 590), (580, 584, 572), (588, 594, 577, 591), (585, 599, 579, 590, 587), (578, 592, 593, 595), (574, 592, 576), (592, 578, 576), (604, 597, 571, 575), (602, 603, 573, 582), (601, 585, 587), (601, 584, 585), (604, 580, 597), (591, 600, 588), (579, 589, 590), (583, 578, 595, 586), (587, 588, 601), (609, 605, 610), (612, 609, 610), (630, 631, 614, 606), (616, 607, 605, 615), (619, 618, 638, 632), (607, 608, 610), (612, 617, 609), (614, 638, 618), (605, 607, 610), (628, 622, 621, 624), (614, 618, 606), (622, 628, 611, 625), (619, 633, 613, 624, 621), (612, 626, 627, 629), (608, 626, 610), (626, 612, 610), (638, 631, 605, 609), (636, 637, 607, 616), (635, 619, 621), (635, 618, 619), (638, 614, 631), (625, 634, 622), (613, 623, 624), (617, 612, 629, 620), (621, 622, 635), (643, 639, 644), (646, 643, 644), (664, 665, 648, 640), (650, 641, 639, 649), (653, 652, 672, 666), (641, 642, 644), (646, 651, 643), (648, 672, 652), (639, 641, 644), (662, 656, 655, 658), (648, 652, 640), (656, 662, 645, 659), (653, 667, 647, 658, 655), (646, 660, 661, 663), (642, 660, 644), (660, 646, 644), (672, 665, 639, 643), (670, 671, 641, 650), (669, 653, 655), (669, 652, 653), (672, 648, 665), (659, 668, 656), (647, 657, 658), (651, 646, 663, 654), (655, 656, 669), (677, 673, 678), (680, 677, 678), (698, 699, 682, 674), (684, 675, 673, 683), (687, 686, 706, 700), (675, 676, 678), (680, 685, 677), (682, 706, 686), (673, 675, 678), (696, 690, 689, 692), (682, 686, 674), (690, 696, 679, 693), (687, 701, 681, 692, 689), (680, 694, 695, 697), (676, 694, 678), (694, 680, 678), (706, 699, 673, 677), (704, 705, 675, 684), (703, 687, 689), (703, 686, 687), (706, 682, 699), (693, 702, 690), (681, 691, 692), (685, 680, 697, 688), (689, 690, 703), (52, 51, 269, 708), (54, 53, 707, 267), (53, 52, 708, 707), (138, 266, 711, 139), (139, 711, 712, 140), (266, 268, 709, 711), (711, 709, 710, 712), (268, 267, 707, 709), (709, 707, 708, 710), (724, 723, 714, 713), (723, 722, 715, 714), (718, 717, 720, 721), (717, 716, 719, 720), (737, 730, 729, 738), (731, 740, 739, 732), (725, 734, 733, 726), (735, 728, 727, 736), (730, 737, 734, 725), (733, 724, 713, 726), (722, 736, 727, 715), (740, 731, 728, 735), (729, 718, 721, 738), (716, 732, 739, 719)])
me_stove.polygons.foreach_set('use_smooth', [True] * 557)
me_stove.polygons.foreach_set('material_index', [0, 0, 0, 0, 0, 0, 0, 0, 0, 0, 0, 0, 0, 0, 0, 0, 0, 0, 0, 0, 0, 0, 0, 0, 0, 0, 0, 0, 0, 0, 0, 0, 0, 0, 0, 0, 0, 0, 0, 0, 0, 0, 0, 0, 0, 0, 0, 0, 0, 0, 0, 0, 0, 0, 0, 0, 0, 0, 0, 0, 0, 0, 0, 0, 0, 0, 0, 0, 0, 0, 0, 0, 0, 0, 0, 0, 0, 0, 0, 0, 0, 0, 0, 0, 0, 0, 0, 0, 0, 0, 0, 0, 0, 0, 0, 0, 0, 0, 0, 0, 0, 0, 0, 0, 0, 0, 0, 0, 0, 0, 0, 0, 0, 0, 0, 0, 0, 0, 0, 0, 1, 1, 2, 2, 2, 2, 2, 2, 2, 2, 2, 2, 2, 2, 2, 2, 2, 2, 0, 0, 0, 0, 0, 0, 0, 0, 0, 0, 0, 0, 0, 0, 0, 0, 0, 0, 0, 0, 0, 0, 0, 0, 0, 0, 0, 0, 0, 0, 0, 0, 0, 0, 0, 0, 0, 0, 0, 0, 0, 0, 0, 0, 0, 0, 0, 0, 0, 0, 0, 0, 0, 0, 0, 0, 0, 0, 0, 0, 0, 0, 0, 0, 0, 0, 0, 0, 0, 0, 0, 0, 0, 0, 0, 0, 0, 0, 0, 0, 0, 0, 0, 0, 0, 0, 2, 2, 2, 2, 2, 2, 2, 0, 2, 2, 2, 2, 2, 2, 2, 2, 2, 2, 2, 2, 2, 2, 2, 2, 2, 2, 2, 2, 2, 2, 2, 2, 2, 2, 2, 2, 2, 2, 2, 2, 2, 2, 2, 2, 2, 2, 2, 2, 2, 2, 2, 2, 2, 2, 2, 2, 2, 2, 2, 2, 2, 2, 2, 2, 2, 2, 2, 2, 2, 2, 2, 2, 2, 2, 2, 2, 2, 2, 2, 2, 2, 2, 2, 2, 2, 2, 2, 2, 2, 2, 2, 2, 2, 2, 2, 2, 2, 2, 2, 2, 2, 2, 2, 2, 2, 2, 2, 2, 2, 2, 2, 2, 2, 2, 2, 2, 2, 2, 2, 2, 2, 2, 2, 2, 2, 2, 2, 2, 2, 2, 2, 2, 2, 2, 2, 2, 2, 2, 2, 2, 2, 2, 2, 2, 2, 2, 2, 2, 2, 2, 2, 2, 2, 2, 2, 2, 2, 2, 2, 2, 2, 2, 2, 2, 2, 2, 2, 2, 2, 2, 2, 2, 2, 2, 2, 2, 2, 2, 2, 2, 2, 2, 2, 2, 2, 2, 2, 2, 2, 2, 2, 2, 2, 2, 2, 2, 2, 2, 2, 2, 2, 2, 2, 2, 2, 2, 2, 2, 2, 2, 2, 2, 2, 2, 2, 2, 2, 2, 2, 2, 2, 2, 2, 2, 2, 2, 2, 2, 2, 2, 2, 2, 2, 2, 2, 2, 2, 2, 2, 2, 2, 2, 2, 2, 2, 2, 2, 2, 2, 2, 2, 2, 2, 2, 2, 2, 2, 2, 2, 2, 2, 2, 2, 2, 2, 2, 2, 2, 2, 2, 2, 2, 2, 2, 2, 2, 2, 2, 2, 2, 2, 2, 2, 2, 2, 2, 2, 2, 2, 2, 2, 2, 2, 2, 2, 2, 2, 2, 2, 2, 2, 2, 2, 2, 2, 2, 2, 2, 2, 2, 0, 0, 0, 0, 0, 0, 0, 0, 0, 0, 0, 0, 0, 0, 0, 0, 0, 0, 0, 0, 0, 0, 0])
_uv = me_stove.uv_layers.new(name='UVMap')
_uv.uv.foreach_set('vector', [0.6667, 1.0, 0.7083, 1.0, 0.7083, 1.0, 0.6667, 1.0, 1.0, 0.5, 1.0, 1.0, 0.9583, 1.0, 0.9583, 0.5, 0.7917, 1.0, 0.8333, 1.0, 0.8333, 1.0, 0.7917, 1.0, 0.9583, 0.5, 0.9583, 1.0, 0.9167, 1.0, 0.9167, 0.5, 0.9167, 1.0, 0.9583, 1.0, 0.9583, 1.0, 0.9167, 1.0, 0.9167, 0.5, 0.9167, 1.0, 0.875, 1.0, 0.875, 0.5, 0.125, 1.0, 0.1667, 1.0, 0.1667, 1.0, 0.125, 1.0, 0.875, 0.5, 0.875, 1.0, 0.8333, 1.0, 0.8333, 0.5, 0.25, 1.0, 0.2917, 1.0, 0.2917, 1.0, 0.25, 1.0, 0.8333, 0.5, 0.8333, 1.0, 0.7917, 1.0, 0.7917, 0.5, 0.375, 1.0, 0.4167, 1.0, 0.4167, 1.0, 0.375, 1.0, 0.7917, 0.5, 0.7917, 1.0, 0.75, 1.0, 0.75, 0.5, 0.5, 1.0, 0.5417, 1.0, 0.5417, 1.0, 0.5, 1.0, 0.75, 0.5, 0.75, 1.0, 0.7083, 1.0, 0.7083, 0.5, 0.625, 1.0, 0.6667, 1.0, 0.6667, 1.0, 0.625, 1.0, 0.7083, 0.5, 0.7083, 1.0, 0.6667, 1.0, 0.6667, 0.5, 0.75, 1.0, 0.7917, 1.0, 0.7917, 1.0, 0.75, 1.0, 0.6667, 0.5, 0.6667, 1.0, 0.625, 1.0, 0.625, 0.5, 0.875, 1.0, 0.9167, 1.0, 0.9167, 1.0, 0.875, 1.0, 0.625, 0.5, 0.625, 1.0, 0.5833, 1.0, 0.5833, 0.5, -1.863e-07, 1.0, 0.04167, 1.0, 0.04167, 1.0, -1.863e-07, 1.0, 0.5833, 0.5, 0.5833, 1.0, 0.5417, 1.0, 0.5417, 0.5, 0.08333, 1.0, 0.125, 1.0, 0.125, 1.0, 0.08333, 1.0, 0.5417, 0.5, 0.5417, 1.0, 0.5, 1.0, 0.5, 0.5, 0.2083, 1.0, 0.25, 1.0, 0.25, 1.0, 0.2083, 1.0, 0.5, 0.5, 0.5, 1.0, 0.4583, 1.0, 0.4583, 0.5, 0.3333, 1.0, 0.375, 1.0, 0.375, 1.0, 0.3333, 1.0, 0.4583, 0.5, 0.4583, 1.0, 0.4167, 1.0, 0.4167, 0.5, 0.4583, 1.0, 0.5, 1.0, 0.5, 1.0, 0.4583, 1.0, 0.4167, 0.5, 0.4167, 1.0, 0.375, 1.0, 0.375, 0.5, 0.5833, 1.0, 0.625, 1.0, 0.625, 1.0, 0.5833, 1.0, 0.375, 0.5, 0.375, 1.0, 0.3333, 1.0, 0.3333, 0.5, 0.7083, 1.0, 0.75, 1.0, 0.75, 1.0, 0.7083, 1.0, 0.3333, 0.5, 0.3333, 1.0, 0.2917, 1.0, 0.2917, 0.5, 0.8333, 1.0, 0.875, 1.0, 0.875, 1.0, 0.8333, 1.0, 0.2917, 0.5, 0.2917, 1.0, 0.25, 1.0, 0.25, 0.5, 0.9583, 1.0, 1.0, 1.0, 1.0, 1.0, 0.9583, 1.0, 0.25, 0.5, 0.25, 1.0, 0.2083, 1.0, 0.2083, 0.5, 0.04167, 1.0, 0.08333, 1.0, 0.08333, 1.0, 0.04167, 1.0, 0.2083, 0.5, 0.2083, 1.0, 0.1667, 1.0, 0.1667, 0.5, 0.1667, 1.0, 0.2083, 1.0, 0.2083, 1.0, 0.1667, 1.0, 0.1667, 0.5, 0.1667, 1.0, 0.125, 1.0, 0.125, 0.5, 0.2917, 1.0, 0.3333, 1.0, 0.3333, 1.0, 0.2917, 1.0, 0.125, 0.5, 0.125, 1.0, 0.08333, 1.0, 0.08333, 0.5, 0.4167, 1.0, 0.4583, 1.0, 0.4583, 1.0, 0.4167, 1.0, 0.08333, 0.5, 0.08333, 1.0, 0.04167, 1.0, 0.04167, 0.5, 0.5417, 1.0, 0.5833, 1.0, 0.5833, 1.0, 0.5417, 1.0, 0.04167, 0.5, 0.04167, 1.0, -1.863e-07, 1.0, -1.863e-07, 0.5, 0.1949, 0.4557, 0.1435, 0.4344, 0.08333, 0.5, 0.04167, 0.5, 0.1914, 0.4688, 0.25, 0.4765, 0.25, 0.49, 0.1879, 0.4818, 0.1368, 0.4461, 0.1914, 0.4688, 0.1879, 0.4818, 0.13, 0.4578, 0.08986, 0.4101, 0.1368, 0.4461, 0.13, 0.4578, 0.08029, 0.4197, 0.05386, 0.3632, 0.08986, 0.4101, 0.08029, 0.4197, 0.04215, 0.37, 0.03124, 0.3086, 0.05386, 0.3632, 0.04215, 0.37, 0.01818, 0.3121, 0.02352, 0.25, 0.03124, 0.3086, 0.01818, 0.3121, 0.01, 0.25, 0.03124, 0.1914, 0.02352, 0.25, 0.01, 0.25, 0.01818, 0.1879, 0.05386, 0.1368, 0.03124, 0.1914, 0.01818, 0.1879, 0.04215, 0.13, 0.08986, 0.08986, 0.05386, 0.1368, 0.04215, 0.13, 0.08029, 0.08029, 0.1368, 0.05386, 0.08986, 0.08986, 0.08029, 0.08029, 0.13, 0.04215, 0.1914, 0.03124, 0.1368, 0.05386, 0.13, 0.04215, 0.1879, 0.01818, 0.25, 0.02352, 0.1914, 0.03124, 0.1879, 0.01818, 0.25, 0.01, 0.3086, 0.03124, 0.25, 0.02352, 0.25, 0.01, 0.3121, 0.01818, 0.3632, 0.05386, 0.3086, 0.03124, 0.3121, 0.01818, 0.37, 0.04215, 0.4101, 0.08986, 0.3632, 0.05386, 0.37, 0.04215, 0.4197, 0.08029, 0.4461, 0.1368, 0.4101, 0.08986, 0.4197, 0.08029, 0.4578, 0.13, 0.4688, 0.1914, 0.4461, 0.1368, 0.4578, 0.13, 0.4818, 0.1879, 0.4765, 0.25, 0.4688, 0.1914, 0.4818, 0.1879, 0.49, 0.25, 0.4688, 0.3086, 0.4765, 0.25, 0.49, 0.25, 0.4818, 0.3121, 0.4461, 0.3632, 0.4688, 0.3086, 0.4818, 0.3121, 0.4578, 0.37, 0.4101, 0.4101, 0.4461, 0.3632, 0.4578, 0.37, 0.4197, 0.4197, 0.3632, 0.4461, 0.4101, 0.4101, 0.4197, 0.4197, 0.37, 0.4578, 0.3086, 0.4688, 0.3632, 0.4461, 0.37, 0.4578, 0.3121, 0.4818, 0.25, 0.4765, 0.3086, 0.4688, 0.3121, 0.4818, 0.25, 0.49, 0.25, 0.463, 0.1949, 0.4557, 0.04167, 0.5, -1.863e-07, 0.5, 0.1435, 0.4344, 0.09942, 0.4006, 0.125, 0.5, 0.08333, 0.5, 0.09942, 0.4006, 0.06558, 0.3565, 0.1667, 0.5, 0.125, 0.5, 0.06558, 0.3565, 0.0443, 0.3051, 0.2083, 0.5, 0.1667, 0.5, 0.0443, 0.3051, 0.03705, 0.25, 0.25, 0.5, 0.2083, 0.5, 0.03705, 0.25, 0.0443, 0.1949, 0.2917, 0.5, 0.25, 0.5, 0.0443, 0.1949, 0.06558, 0.1435, 0.3333, 0.5, 0.2917, 0.5, 0.06558, 0.1435, 0.09942, 0.09942, 0.375, 0.5, 0.3333, 0.5, 0.09942, 0.09942, 0.1435, 0.06558, 0.4167, 0.5, 0.375, 0.5, 0.1435, 0.06558, 0.1949, 0.0443, 0.4583, 0.5, 0.4167, 0.5, 0.1949, 0.0443, 0.25, 0.03704, 0.5, 0.5, 0.4583, 0.5, 0.25, 0.03704, 0.3051, 0.0443, 0.5417, 0.5, 0.5, 0.5, 0.3051, 0.0443, 0.3565, 0.06558, 0.5833, 0.5, 0.5417, 0.5, 0.3565, 0.06558, 0.4006, 0.09942, 0.625, 0.5, 0.5833, 0.5, 0.4006, 0.09942, 0.4344, 0.1435, 0.6667, 0.5, 0.625, 0.5, 0.4344, 0.1435, 0.4557, 0.1949, 0.7083, 0.5, 0.6667, 0.5, 0.4557, 0.1949, 0.463, 0.25, 0.75, 0.5, 0.7083, 0.5, 0.463, 0.25, 0.4557, 0.3051, 0.7917, 0.5, 0.75, 0.5, 0.4557, 0.3051, 0.4344, 0.3565, 0.8333, 0.5, 0.7917, 0.5, 0.4344, 0.3565, 0.4006, 0.4006, 0.875, 0.5, 0.8333, 0.5, 0.4006, 0.4006, 0.3565, 0.4344, 0.9167, 0.5, 0.875, 0.5, 0.3565, 0.4344, 0.3051, 0.4557, 0.9583, 0.5, 0.9167, 0.5, 0.3051, 0.4557, 0.25, 0.463, 1.0, 0.5, 0.9583, 0.5, 0.25, 0.463, 0.3051, 0.4557, 0.3086, 0.4688, 0.25, 0.4765, 0.3051, 0.4557, 0.3565, 0.4344, 0.3632, 0.4461, 0.3086, 0.4688, 0.3565, 0.4344, 0.4006, 0.4006, 0.4101, 0.4101, 0.3632, 0.4461, 0.4006, 0.4006, 0.4344, 0.3565, 0.4461, 0.3632, 0.4101, 0.4101, 0.4344, 0.3565, 0.4557, 0.3051, 0.4688, 0.3086, 0.4461, 0.3632, 0.4557, 0.3051, 0.463, 0.25, 0.4765, 0.25, 0.4688, 0.3086, 0.463, 0.25, 0.4557, 0.1949, 0.4688, 0.1914, 0.4765, 0.25, 0.4557, 0.1949, 0.4344, 0.1435, 0.4461, 0.1368, 0.4688, 0.1914, 0.4344, 0.1435, 0.4006, 0.09942, 0.4101, 0.08986, 0.4461, 0.1368, 0.4006, 0.09942, 0.3565, 0.06558, 0.3632, 0.05386, 0.4101, 0.08986, 0.3565, 0.06558, 0.3051, 0.0443, 0.3086, 0.03124, 0.3632, 0.05386, 0.3051, 0.0443, 0.25, 0.03704, 0.25, 0.02352, 0.3086, 0.03124, 0.25, 0.03704, 0.1949, 0.0443, 0.1914, 0.03124, 0.25, 0.02352, 0.1949, 0.0443, 0.1435, 0.06558, 0.1368, 0.05386, 0.1914, 0.03124, 0.1435, 0.06558, 0.09942, 0.09942, 0.08986, 0.08986, 0.1368, 0.05386, 0.09942, 0.09942, 0.06558, 0.1435, 0.05386, 0.1368, 0.08986, 0.08986, 0.06558, 0.1435, 0.0443, 0.1949, 0.03124, 0.1914, 0.05386, 0.1368, 0.0443, 0.1949, 0.03705, 0.25, 0.02352, 0.25, 0.03124, 0.1914, 0.03705, 0.25, 0.0443, 0.3051, 0.03124, 0.3086, 0.02352, 0.25, 0.0443, 0.3051, 0.06558, 0.3565, 0.05386, 0.3632, 0.03124, 0.3086, 0.06558, 0.3565, 0.09942, 0.4006, 0.08986, 0.4101, 0.05386, 0.3632, 0.09942, 0.4006, 0.1435, 0.4344, 0.1368, 0.4461, 0.08986, 0.4101, 0.1435, 0.4344, 0.1949, 0.4557, 0.1914, 0.4688, 0.1368, 0.4461, 0.1949, 0.4557, 0.25, 0.463, 0.25, 0.4765, 0.1914, 0.4688, 0.9594, 0.3551, 0.9063, 0.2412, 0.8255, 0.1448, 0.7224, 0.07269, 0.6043, 0.02968, 0.479, 0.01872, 0.3551, 0.04056, 0.2412, 0.09371, 0.1448, 0.1745, 0.07269, 0.2776, 0.02968, 0.3957, 0.01872, 0.521, 0.04056, 0.6449, 0.09371, 0.7588, 0.1745, 0.8552, 0.2776, 0.9273, 0.3957, 0.9703, 0.521, 0.9813, 0.6449, 0.9594, 0.7588, 0.9063, 0.8552, 0.8255, 0.9273, 0.7224, 0.9703, 0.6043, 0.9813, 0.479, 0.9594, 0.3551, 0.9813, 0.479, 0.9703, 0.6043, 0.9273, 0.7224, 0.8552, 0.8255, 0.7588, 0.9063, 0.6449, 0.9594, 0.521, 0.9813, 0.3957, 0.9703, 0.2776, 0.9273, 0.1745, 0.8552, 0.09371, 0.7588, 0.04056, 0.6449, 0.01872, 0.521, 0.02968, 0.3957, 0.07269, 0.2776, 0.1448, 0.1745, 0.2412, 0.09371, 0.3551, 0.04056, 0.479, 0.01872, 0.6043, 0.02968, 0.7224, 0.07269, 0.8255, 0.1448, 0.9063, 0.2412, 0.6634, 0.4519, 0.875, 0.5, 0.7533, 0.6208, 0.6458, 0.5137, 0.6634, 0.4519, 0.7533, 0.6208, 0.125, 0.6915, 0.125, 0.5, 0.1766, 0.4883, 0.1649, 0.7314, 0.4149, 0.05849, 0.625, 0.05849, 0.625, 0.25, 0.4149, 0.25, 0.375, 0.6694, 0.282, 0.4237, 0.4133, 0.4519, 0.4336, 0.5864, 0.875, 0.6915, 0.8165, 0.75, 0.7533, 0.6208, 0.6458, 0.5137, 0.4133, 0.4519, 0.6634, 0.4519, 0.3656, 0.2993, 0.4133, 0.4519, 0.282, 0.4237, 0.875, 0.5, 0.875, 0.6915, 0.7533, 0.6208, 0.6209, 0.7619, 0.3632, 0.7655, 0.375, 0.7227, 0.5782, 0.7227, 0.1766, 0.4883, 0.282, 0.4237, 0.1649, 0.7314, 0.3632, 0.7655, 0.6209, 0.7619, 0.6514, 0.7704, 0.625, 0.9415, 0.375, 0.6694, 0.4336, 0.5864, 0.5782, 0.5864, 0.5782, 0.7227, 0.375, 0.7227, 0.6458, 0.5137, 0.6514, 0.7704, 0.6209, 0.7619, 0.5782, 0.5864, 0.8165, 0.75, 0.6514, 0.7704, 0.7533, 0.6208, 0.6514, 0.7704, 0.6458, 0.5137, 0.7533, 0.6208, 0.09942, 0.09942, 0.1435, 0.06558, 0.1435, 0.06558, 0.09942, 0.09942, 0.09942, 0.09942, 0.1435, 0.06558, 0.1435, 0.06558, 0.09942, 0.09942, 0.4006, 0.4006, 0.3565, 0.4344, 0.3565, 0.4344, 0.4006, 0.4006, 0.4006, 0.4006, 0.3565, 0.4344, 0.3565, 0.4344, 0.4006, 0.4006, 0.3565, 0.4344, 0.3051, 0.4557, 0.3051, 0.4557, 0.3565, 0.4344, 0.3565, 0.4344, 0.3051, 0.4557, 0.3051, 0.4557, 0.3565, 0.4344, 0.4557, 0.1949, 0.463, 0.25, 0.463, 0.25, 0.4557, 0.1949, 0.4557, 0.1949, 0.463, 0.25, 0.463, 0.25, 0.4557, 0.1949, 0.25, 0.463, 0.1949, 0.4557, 0.1949, 0.4557, 0.25, 0.463, 0.25, 0.463, 0.1949, 0.4557, 0.1949, 0.4557, 0.25, 0.463, 0.1949, 0.4557, 0.1435, 0.4344, 0.1435, 0.4344, 0.1949, 0.4557, 0.1949, 0.4557, 0.1435, 0.4344, 0.1435, 0.4344, 0.1949, 0.4557, 0.1435, 0.4344, 0.09942, 0.4006, 0.09942, 0.4006, 0.1435, 0.4344, 0.1435, 0.4344, 0.09942, 0.4006, 0.09942, 0.4006, 0.1435, 0.4344, 0.09942, 0.4006, 0.06558, 0.3565, 0.06558, 0.3565, 0.09942, 0.4006, 0.09942, 0.4006, 0.06558, 0.3565, 0.06558, 0.3565, 0.09942, 0.4006, 0.06558, 0.3565, 0.0443, 0.3051, 0.0443, 0.3051, 0.06558, 0.3565, 0.06558, 0.3565, 0.0443, 0.3051, 0.0443, 0.3051, 0.06558, 0.3565, 0.0443, 0.3051, 0.03705, 0.25, 0.03705, 0.25, 0.0443, 0.3051, 0.0443, 0.3051, 0.03705, 0.25, 0.03705, 0.25, 0.0443, 0.3051, 0.03705, 0.25, 0.0443, 0.1949, 0.0443, 0.1949, 0.03705, 0.25, 0.03705, 0.25, 0.0443, 0.1949, 0.0443, 0.1949, 0.03705, 0.25, 0.0443, 0.1949, 0.06558, 0.1435, 0.06558, 0.1435, 0.0443, 0.1949, 0.0443, 0.1949, 0.06558, 0.1435, 0.06558, 0.1435, 0.0443, 0.1949, 0.06558, 0.1435, 0.09942, 0.09942, 0.09942, 0.09942, 0.06558, 0.1435, 0.06558, 0.1435, 0.09942, 0.09942, 0.09942, 0.09942, 0.06558, 0.1435, 0.1435, 0.06558, 0.1949, 0.0443, 0.1949, 0.0443, 0.1435, 0.06558, 0.1435, 0.06558, 0.1949, 0.0443, 0.1949, 0.0443, 0.1435, 0.06558, 0.1949, 0.0443, 0.25, 0.03704, 0.25, 0.03704, 0.1949, 0.0443, 0.1949, 0.0443, 0.25, 0.03704, 0.25, 0.03704, 0.1949, 0.0443, 0.25, 0.03704, 0.3051, 0.0443, 0.3051, 0.0443, 0.25, 0.03704, 0.25, 0.03704, 0.3051, 0.0443, 0.3051, 0.0443, 0.25, 0.03704, 0.3051, 0.0443, 0.3565, 0.06558, 0.3565, 0.06558, 0.3051, 0.0443, 0.3051, 0.0443, 0.3565, 0.06558, 0.3565, 0.06558, 0.3051, 0.0443, 0.3565, 0.06558, 0.4006, 0.09942, 0.4006, 0.09942, 0.3565, 0.06558, 0.3565, 0.06558, 0.4006, 0.09942, 0.4006, 0.09942, 0.3565, 0.06558, 0.4006, 0.09942, 0.4344, 0.1435, 0.4344, 0.1435, 0.4006, 0.09942, 0.4006, 0.09942, 0.4344, 0.1435, 0.4344, 0.1435, 0.4006, 0.09942, 0.4344, 0.1435, 0.4557, 0.1949, 0.4557, 0.1949, 0.4344, 0.1435, 0.4344, 0.1435, 0.4557, 0.1949, 0.4557, 0.1949, 0.4344, 0.1435, 0.3051, 0.4557, 0.25, 0.463, 0.25, 0.463, 0.3051, 0.4557, 0.3051, 0.4557, 0.25, 0.463, 0.25, 0.463, 0.3051, 0.4557, 0.3051, 0.4557, 0.25, 0.463, 0.25, 0.463, 0.3051, 0.4557, 0.3051, 0.4557, 0.25, 0.463, 0.25, 0.463, 0.3051, 0.4557, 0.25, 0.463, 0.1949, 0.4557, 0.1949, 0.4557, 0.25, 0.463, 0.25, 0.463, 0.1949, 0.4557, 0.1949, 0.4557, 0.25, 0.463, 0.1949, 0.4557, 0.1435, 0.4344, 0.1435, 0.4344, 0.1949, 0.4557, 0.1949, 0.4557, 0.1435, 0.4344, 0.1435, 0.4344, 0.1949, 0.4557, 0.1435, 0.4344, 0.09942, 0.4006, 0.09942, 0.4006, 0.1435, 0.4344, 0.1435, 0.4344, 0.09942, 0.4006, 0.09942, 0.4006, 0.1435, 0.4344, 0.09942, 0.4006, 0.06558, 0.3565, 0.06558, 0.3565, 0.09942, 0.4006, 0.09942, 0.4006, 0.06558, 0.3565, 0.06558, 0.3565, 0.09942, 0.4006, 0.06558, 0.3565, 0.0443, 0.3051, 0.0443, 0.3051, 0.06558, 0.3565, 0.06558, 0.3565, 0.0443, 0.3051, 0.0443, 0.3051, 0.06558, 0.3565, 0.0443, 0.3051, 0.03705, 0.25, 0.03705, 0.25, 0.0443, 0.3051, 0.0443, 0.3051, 0.03705, 0.25, 0.03705, 0.25, 0.0443, 0.3051, 0.03705, 0.25, 0.0443, 0.1949, 0.0443, 0.1949, 0.03705, 0.25, 0.03705, 0.25, 0.0443, 0.1949, 0.0443, 0.1949, 0.03705, 0.25, 0.0443, 0.1949, 0.06558, 0.1435, 0.06558, 0.1435, 0.0443, 0.1949, 0.0443, 0.1949, 0.06558, 0.1435, 0.06558, 0.1435, 0.0443, 0.1949, 0.06558, 0.1435, 0.09942, 0.09942, 0.09942, 0.09942, 0.06558, 0.1435, 0.06558, 0.1435, 0.09942, 0.09942, 0.09942, 0.09942, 0.06558, 0.1435, 0.09942, 0.09942, 0.1435, 0.06558, 0.1435, 0.06558, 0.09942, 0.09942, 0.09942, 0.09942, 0.1435, 0.06558, 0.1435, 0.06558, 0.09942, 0.09942, 0.1435, 0.06558, 0.1949, 0.0443, 0.1949, 0.0443, 0.1435, 0.06558, 0.1435, 0.06558, 0.1949, 0.0443, 0.1949, 0.0443, 0.1435, 0.06558, 0.1949, 0.0443, 0.25, 0.03704, 0.25, 0.03704, 0.1949, 0.0443, 0.1949, 0.0443, 0.25, 0.03704, 0.25, 0.03704, 0.1949, 0.0443, 0.25, 0.03704, 0.3051, 0.0443, 0.3051, 0.0443, 0.25, 0.03704, 0.25, 0.03704, 0.3051, 0.0443, 0.3051, 0.0443, 0.25, 0.03704, 0.3051, 0.0443, 0.3565, 0.06558, 0.3565, 0.06558, 0.3051, 0.0443, 0.3051, 0.0443, 0.3565, 0.06558, 0.3565, 0.06558, 0.3051, 0.0443, 0.3565, 0.06558, 0.4006, 0.09942, 0.4006, 0.09942, 0.3565, 0.06558, 0.3565, 0.06558, 0.4006, 0.09942, 0.4006, 0.09942, 0.3565, 0.06558, 0.4006, 0.09942, 0.4344, 0.1435, 0.4344, 0.1435, 0.4006, 0.09942, 0.4006, 0.09942, 0.4344, 0.1435, 0.4344, 0.1435, 0.4006, 0.09942, 0.4344, 0.1435, 0.4557, 0.1949, 0.4557, 0.1949, 0.4344, 0.1435, 0.4344, 0.1435, 0.4557, 0.1949, 0.4557, 0.1949, 0.4344, 0.1435, 0.4557, 0.1949, 0.463, 0.25, 0.463, 0.25, 0.4557, 0.1949, 0.4557, 0.1949, 0.463, 0.25, 0.463, 0.25, 0.4557, 0.1949, 0.4214, 0.3504, 0.4214, 0.3504, 0.4006, 0.4006, 0.4006, 0.4006, 0.4006, 0.4006, 0.3565, 0.4344, 0.3565, 0.4344, 0.4006, 0.4006, 0.4214, 0.3504, 0.4214, 0.3504, 0.4006, 0.4006, 0.4006, 0.4006, 0.4006, 0.4006, 0.3565, 0.4344, 0.3565, 0.4344, 0.4006, 0.4006, 0.3565, 0.4344, 0.3051, 0.4557, 0.3051, 0.4557, 0.3565, 0.4344, 0.3565, 0.4344, 0.3051, 0.4557, 0.3051, 0.4557, 0.3565, 0.4344, 0.4133, 0.4519, 0.4149, 0.25, 0.625, 0.25, 0.6634, 0.4519, 0.375, 0.0186, 0.625, 0.0, 0.625, 0.05849, 0.4149, 0.05849, 0.1835, 0.75, 0.375, 0.6694, 0.375, 0.7227, 0.1835, 0.75, 0.282, 0.4237, 0.375, 0.6694, 0.4133, 0.4519, 0.3656, 0.2993, 0.4149, 0.25, 0.625, 0.9415, 0.375, 0.9415, 0.3632, 0.7655, 0.5782, 0.5864, 0.6209, 0.7619, 0.5782, 0.7227, 0.4214, 0.3504, 0.4214, 0.3504, 0.4006, 0.4006, 0.4006, 0.4006, 0.4133, 0.4519, 0.6458, 0.5137, 0.5782, 0.5864, 0.4336, 0.5864, 0.375, 0.7227, 0.3632, 0.7655, 0.1835, 0.75, 0.6634, 0.4519, 0.875, 0.5, 0.7533, 0.6208, 0.6458, 0.5137, 0.6634, 0.4519, 0.7533, 0.6208, 0.125, 0.6915, 0.125, 0.5, 0.1766, 0.4883, 0.1649, 0.7314, 0.4149, 0.05849, 0.625, 0.05849, 0.625, 0.25, 0.4149, 0.25, 0.375, 0.6694, 0.282, 0.4237, 0.4133, 0.4519, 0.4336, 0.5864, 0.875, 0.6915, 0.8165, 0.75, 0.7533, 0.6208, 0.6458, 0.5137, 0.4133, 0.4519, 0.6634, 0.4519, 0.3656, 0.2993, 0.4133, 0.4519, 0.282, 0.4237, 0.875, 0.5, 0.875, 0.6915, 0.7533, 0.6208, 0.6209, 0.7619, 0.3632, 0.7655, 0.375, 0.7227, 0.5782, 0.7227, 0.1766, 0.4883, 0.282, 0.4237, 0.1649, 0.7314, 0.3632, 0.7655, 0.6209, 0.7619, 0.6514, 0.7704, 0.625, 0.9415, 0.375, 0.6694, 0.4336, 0.5864, 0.5782, 0.5864, 0.5782, 0.7227, 0.375, 0.7227, 0.6458, 0.5137, 0.6514, 0.7704, 0.6209, 0.7619, 0.5782, 0.5864, 0.8165, 0.75, 0.6514, 0.7704, 0.7533, 0.6208, 0.6514, 0.7704, 0.6458, 0.5137, 0.7533, 0.6208, 0.4133, 0.4519, 0.4149, 0.25, 0.625, 0.25, 0.6634, 0.4519, 0.375, 0.0186, 0.625, 0.0, 0.625, 0.05849, 0.4149, 0.05849, 0.1835, 0.75, 0.375, 0.6694, 0.375, 0.7227, 0.1835, 0.75, 0.282, 0.4237, 0.375, 0.6694, 0.4133, 0.4519, 0.3656, 0.2993, 0.125, 0.5, 0.625, 0.9415, 0.375, 0.9415, 0.3632, 0.7655, 0.5782, 0.5864, 0.6209, 0.7619, 0.5782, 0.7227, 0.4133, 0.4519, 0.6458, 0.5137, 0.5782, 0.5864, 0.4336, 0.5864, 0.375, 0.7227, 0.3632, 0.7655, 0.1835, 0.75, 0.6634, 0.4519, 0.875, 0.5, 0.7533, 0.6208, 0.6458, 0.5137, 0.6634, 0.4519, 0.7533, 0.6208, 0.125, 0.6915, 0.125, 0.5, 0.1766, 0.4883, 0.1649, 0.7314, 0.4149, 0.05849, 0.625, 0.05849, 0.625, 0.25, 0.4149, 0.25, 0.375, 0.6694, 0.282, 0.4237, 0.4133, 0.4519, 0.4336, 0.5864, 0.875, 0.6915, 0.8165, 0.75, 0.7533, 0.6208, 0.6458, 0.5137, 0.4133, 0.4519, 0.6634, 0.4519, 0.3656, 0.2993, 0.4133, 0.4519, 0.282, 0.4237, 0.875, 0.5, 0.875, 0.6915, 0.7533, 0.6208, 0.6209, 0.7619, 0.3632, 0.7655, 0.375, 0.7227, 0.5782, 0.7227, 0.1766, 0.4883, 0.282, 0.4237, 0.1649, 0.7314, 0.3632, 0.7655, 0.6209, 0.7619, 0.6514, 0.7704, 0.625, 0.9415, 0.375, 0.6694, 0.4336, 0.5864, 0.5782, 0.5864, 0.5782, 0.7227, 0.375, 0.7227, 0.6458, 0.5137, 0.6514, 0.7704, 0.6209, 0.7619, 0.5782, 0.5864, 0.8165, 0.75, 0.6514, 0.7704, 0.7533, 0.6208, 0.6514, 0.7704, 0.6458, 0.5137, 0.7533, 0.6208, 0.4133, 0.4519, 0.4149, 0.25, 0.625, 0.25, 0.6634, 0.4519, 0.375, 0.0186, 0.625, 0.0, 0.625, 0.05849, 0.4149, 0.05849, 0.1835, 0.75, 0.375, 0.6694, 0.375, 0.7227, 0.1835, 0.75, 0.282, 0.4237, 0.375, 0.6694, 0.4133, 0.4519, 0.3656, 0.2993, 0.4149, 0.25, 0.625, 0.9415, 0.375, 0.9415, 0.3632, 0.7655, 0.5782, 0.5864, 0.6209, 0.7619, 0.5782, 0.7227, 0.4133, 0.4519, 0.6458, 0.5137, 0.5782, 0.5864, 0.4336, 0.5864, 0.375, 0.7227, 0.3632, 0.7655, 0.1835, 0.75, 0.6634, 0.4519, 0.875, 0.5, 0.7533, 0.6208, 0.6458, 0.5137, 0.6634, 0.4519, 0.7533, 0.6208, 0.125, 0.6915, 0.125, 0.5, 0.1766, 0.4883, 0.1649, 0.7314, 0.4149, 0.05849, 0.625, 0.05849, 0.625, 0.25, 0.4149, 0.25, 0.375, 0.6694, 0.282, 0.4237, 0.4133, 0.4519, 0.4336, 0.5864, 0.875, 0.6915, 0.8165, 0.75, 0.7533, 0.6208, 0.6458, 0.5137, 0.4133, 0.4519, 0.6634, 0.4519, 0.3656, 0.2993, 0.4133, 0.4519, 0.282, 0.4237, 0.875, 0.5, 0.875, 0.6915, 0.7533, 0.6208, 0.6209, 0.7619, 0.3632, 0.7655, 0.375, 0.7227, 0.5782, 0.7227, 0.1766, 0.4883, 0.282, 0.4237, 0.1649, 0.7314, 0.3632, 0.7655, 0.6209, 0.7619, 0.6514, 0.7704, 0.625, 0.9415, 0.375, 0.6694, 0.4336, 0.5864, 0.5782, 0.5864, 0.5782, 0.7227, 0.375, 0.7227, 0.6458, 0.5137, 0.6514, 0.7704, 0.6209, 0.7619, 0.5782, 0.5864, 0.8165, 0.75, 0.6514, 0.7704, 0.7533, 0.6208, 0.6514, 0.7704, 0.6458, 0.5137, 0.7533, 0.6208, 0.4133, 0.4519, 0.4149, 0.25, 0.625, 0.25, 0.6634, 0.4519, 0.375, 0.0186, 0.625, 0.0, 0.625, 0.05849, 0.4149, 0.05849, 0.1835, 0.75, 0.375, 0.6694, 0.375, 0.7227, 0.1835, 0.75, 0.282, 0.4237, 0.375, 0.6694, 0.4133, 0.4519, 0.3656, 0.2993, 0.4149, 0.25, 0.625, 0.9415, 0.375, 0.9415, 0.3632, 0.7655, 0.5782, 0.5864, 0.6209, 0.7619, 0.5782, 0.7227, 0.4133, 0.4519, 0.6458, 0.5137, 0.5782, 0.5864, 0.4336, 0.5864, 0.375, 0.7227, 0.3632, 0.7655, 0.1835, 0.75, 0.6634, 0.4519, 0.875, 0.5, 0.7533, 0.6208, 0.6458, 0.5137, 0.6634, 0.4519, 0.7533, 0.6208, 0.125, 0.6915, 0.125, 0.5, 0.1766, 0.4883, 0.1649, 0.7314, 0.4149, 0.05849, 0.625, 0.05849, 0.875, 0.5, 0.4149, 0.25, 0.375, 0.6694, 0.282, 0.4237, 0.4133, 0.4519, 0.4336, 0.5864, 0.875, 0.6915, 0.8165, 0.75, 0.7533, 0.6208, 0.6458, 0.5137, 0.4133, 0.4519, 0.6634, 0.4519, 0.3656, 0.2993, 0.4133, 0.4519, 0.282, 0.4237, 0.875, 0.5, 0.875, 0.6915, 0.7533, 0.6208, 0.6209, 0.7619, 0.3632, 0.7655, 0.375, 0.7227, 0.5782, 0.7227, 0.1766, 0.4883, 0.282, 0.4237, 0.1649, 0.7314, 0.3632, 0.7655, 0.6209, 0.7619, 0.6514, 0.7704, 0.625, 0.9415, 0.375, 0.6694, 0.4336, 0.5864, 0.5782, 0.5864, 0.5782, 0.7227, 0.375, 0.7227, 0.6458, 0.5137, 0.6514, 0.7704, 0.6209, 0.7619, 0.5782, 0.5864, 0.8165, 0.75, 0.6514, 0.7704, 0.7533, 0.6208, 0.6514, 0.7704, 0.6458, 0.5137, 0.7533, 0.6208, 0.4133, 0.4519, 0.4149, 0.25, 0.875, 0.5, 0.6634, 0.4519, 0.375, 0.0186, 0.625, 0.0, 0.625, 0.05849, 0.4149, 0.05849, 0.1835, 0.75, 0.375, 0.6694, 0.375, 0.7227, 0.1835, 0.75, 0.282, 0.4237, 0.375, 0.6694, 0.4133, 0.4519, 0.3656, 0.2993, 0.4149, 0.25, 0.625, 0.9415, 0.375, 0.9415, 0.3632, 0.7655, 0.5782, 0.5864, 0.6209, 0.7619, 0.5782, 0.7227, 0.4133, 0.4519, 0.6458, 0.5137, 0.5782, 0.5864, 0.4336, 0.5864, 0.375, 0.7227, 0.3632, 0.7655, 0.1835, 0.75, 0.6634, 0.4519, 0.875, 0.5, 0.7533, 0.6208, 0.6458, 0.5137, 0.6634, 0.4519, 0.7533, 0.6208, 0.125, 0.6915, 0.125, 0.5, 0.1766, 0.4883, 0.1649, 0.7314, 0.4149, 0.05849, 0.625, 0.05849, 0.625, 0.25, 0.4149, 0.25, 0.375, 0.6694, 0.282, 0.4237, 0.4133, 0.4519, 0.4336, 0.5864, 0.875, 0.6915, 0.8165, 0.75, 0.7533, 0.6208, 0.6458, 0.5137, 0.4133, 0.4519, 0.6634, 0.4519, 0.3656, 0.2993, 0.4133, 0.4519, 0.282, 0.4237, 0.875, 0.5, 0.875, 0.6915, 0.7533, 0.6208, 0.6209, 0.7619, 0.3632, 0.7655, 0.375, 0.7227, 0.5782, 0.7227, 0.1766, 0.4883, 0.282, 0.4237, 0.1649, 0.7314, 0.3632, 0.7655, 0.6209, 0.7619, 0.6514, 0.7704, 0.625, 0.9415, 0.375, 0.6694, 0.4336, 0.5864, 0.5782, 0.5864, 0.5782, 0.7227, 0.375, 0.7227, 0.6458, 0.5137, 0.6514, 0.7704, 0.6209, 0.7619, 0.5782, 0.5864, 0.8165, 0.75, 0.6514, 0.7704, 0.7533, 0.6208, 0.6514, 0.7704, 0.6458, 0.5137, 0.7533, 0.6208, 0.4133, 0.4519, 0.4149, 0.25, 0.625, 0.25, 0.6634, 0.4519, 0.375, 0.0186, 0.625, 0.0, 0.625, 0.05849, 0.4149, 0.05849, 0.1835, 0.75, 0.375, 0.6694, 0.375, 0.7227, 0.1835, 0.75, 0.282, 0.4237, 0.375, 0.6694, 0.4133, 0.4519, 0.3656, 0.2993, 0.4149, 0.25, 0.625, 0.9415, 0.375, 0.9415, 0.3632, 0.7655, 0.5782, 0.5864, 0.6209, 0.7619, 0.5782, 0.7227, 0.4133, 0.4519, 0.6458, 0.5137, 0.5782, 0.5864, 0.4336, 0.5864, 0.375, 0.7227, 0.3632, 0.7655, 0.1835, 0.75, 0.6634, 0.4519, 0.875, 0.5, 0.7533, 0.6208, 0.6458, 0.5137, 0.6634, 0.4519, 0.7533, 0.6208, 0.125, 0.6915, 0.125, 0.5, 0.1766, 0.4883, 0.1649, 0.7314, 0.4149, 0.05849, 0.625, 0.05849, 0.625, 0.25, 0.4149, 0.25, 0.375, 0.6694, 0.282, 0.4237, 0.4133, 0.4519, 0.4336, 0.5864, 0.875, 0.6915, 0.8165, 0.75, 0.7533, 0.6208, 0.6458, 0.5137, 0.4133, 0.4519, 0.6634, 0.4519, 0.3656, 0.2993, 0.4133, 0.4519, 0.282, 0.4237, 0.875, 0.5, 0.875, 0.6915, 0.7533, 0.6208, 0.6209, 0.7619, 0.3632, 0.7655, 0.375, 0.7227, 0.5782, 0.7227, 0.1766, 0.4883, 0.282, 0.4237, 0.1649, 0.7314, 0.3632, 0.7655, 0.6209, 0.7619, 0.6514, 0.7704, 0.625, 0.9415, 0.375, 0.6694, 0.4336, 0.5864, 0.5782, 0.5864, 0.5782, 0.7227, 0.375, 0.7227, 0.6458, 0.5137, 0.6514, 0.7704, 0.6209, 0.7619, 0.5782, 0.5864, 0.8165, 0.75, 0.6514, 0.7704, 0.7533, 0.6208, 0.6514, 0.7704, 0.6458, 0.5137, 0.7533, 0.6208, 0.4133, 0.4519, 0.4149, 0.25, 0.625, 0.25, 0.6634, 0.4519, 0.375, 0.0186, 0.625, 0.0, 0.625, 0.05849, 0.4149, 0.05849, 0.1835, 0.75, 0.375, 0.6694, 0.375, 0.7227, 0.1835, 0.75, 0.282, 0.4237, 0.375, 0.6694, 0.4133, 0.4519, 0.3656, 0.2993, 0.4149, 0.25, 0.625, 0.9415, 0.375, 0.9415, 0.3632, 0.7655, 0.5782, 0.5864, 0.6209, 0.7619, 0.5782, 0.7227, 0.4133, 0.4519, 0.6458, 0.5137, 0.5782, 0.5864, 0.4336, 0.5864, 0.375, 0.7227, 0.3632, 0.7655, 0.1835, 0.75, 0.6634, 0.4519, 0.875, 0.5, 0.7533, 0.6208, 0.6458, 0.5137, 0.6634, 0.4519, 0.7533, 0.6208, 0.125, 0.6915, 0.125, 0.5, 0.1766, 0.4883, 0.1649, 0.7314, 0.4149, 0.05849, 0.625, 0.05849, 0.875, 0.5, 0.4149, 0.25, 0.375, 0.6694, 0.282, 0.4237, 0.4133, 0.4519, 0.4336, 0.5864, 0.875, 0.6915, 0.8165, 0.75, 0.7533, 0.6208, 0.6458, 0.5137, 0.4133, 0.4519, 0.6634, 0.4519, 0.3656, 0.2993, 0.4133, 0.4519, 0.282, 0.4237, 0.875, 0.5, 0.875, 0.6915, 0.7533, 0.6208, 0.6209, 0.7619, 0.3632, 0.7655, 0.375, 0.7227, 0.5782, 0.7227, 0.1766, 0.4883, 0.282, 0.4237, 0.1649, 0.7314, 0.3632, 0.7655, 0.6209, 0.7619, 0.6514, 0.7704, 0.625, 0.9415, 0.375, 0.6694, 0.4336, 0.5864, 0.5782, 0.5864, 0.5782, 0.7227, 0.375, 0.7227, 0.6458, 0.5137, 0.6514, 0.7704, 0.6209, 0.7619, 0.5782, 0.5864, 0.8165, 0.75, 0.6514, 0.7704, 0.7533, 0.6208, 0.6514, 0.7704, 0.6458, 0.5137, 0.7533, 0.6208, 0.4133, 0.4519, 0.4149, 0.25, 0.875, 0.5, 0.6634, 0.4519, 0.375, 0.0186, 0.625, 0.0, 0.625, 0.05849, 0.4149, 0.05849, 0.1835, 0.75, 0.375, 0.6694, 0.375, 0.7227, 0.1835, 0.75, 0.282, 0.4237, 0.375, 0.6694, 0.4133, 0.4519, 0.3656, 0.2993, 0.4149, 0.25, 0.625, 0.9415, 0.375, 0.9415, 0.3632, 0.7655, 0.5782, 0.5864, 0.6209, 0.7619, 0.5782, 0.7227, 0.4133, 0.4519, 0.6458, 0.5137, 0.5782, 0.5864, 0.4336, 0.5864, 0.375, 0.7227, 0.3632, 0.7655, 0.1835, 0.75, 0.6634, 0.4519, 0.875, 0.5, 0.7533, 0.6208, 0.6458, 0.5137, 0.6634, 0.4519, 0.7533, 0.6208, 0.125, 0.6915, 0.125, 0.5, 0.1766, 0.4883, 0.1649, 0.7314, 0.4149, 0.05849, 0.625, 0.05849, 0.875, 0.5, 0.4149, 0.25, 0.375, 0.6694, 0.282, 0.4237, 0.4133, 0.4519, 0.4336, 0.5864, 0.875, 0.6915, 0.8165, 0.75, 0.7533, 0.6208, 0.6458, 0.5137, 0.4133, 0.4519, 0.6634, 0.4519, 0.3656, 0.2993, 0.4133, 0.4519, 0.282, 0.4237, 0.875, 0.5, 0.875, 0.6915, 0.7533, 0.6208, 0.6209, 0.7619, 0.3632, 0.7655, 0.375, 0.7227, 0.5782, 0.7227, 0.1766, 0.4883, 0.282, 0.4237, 0.1649, 0.7314, 0.3632, 0.7655, 0.6209, 0.7619, 0.6514, 0.7704, 0.625, 0.9415, 0.375, 0.6694, 0.4336, 0.5864, 0.5782, 0.5864, 0.5782, 0.7227, 0.375, 0.7227, 0.6458, 0.5137, 0.6514, 0.7704, 0.6209, 0.7619, 0.5782, 0.5864, 0.8165, 0.75, 0.6514, 0.7704, 0.7533, 0.6208, 0.6514, 0.7704, 0.6458, 0.5137, 0.7533, 0.6208, 0.4133, 0.4519, 0.4149, 0.25, 0.875, 0.5, 0.6634, 0.4519, 0.375, 0.0186, 0.625, 0.0, 0.625, 0.05849, 0.4149, 0.05849, 0.1835, 0.75, 0.375, 0.6694, 0.375, 0.7227, 0.1835, 0.75, 0.282, 0.4237, 0.375, 0.6694, 0.4133, 0.4519, 0.3656, 0.2993, 0.4149, 0.25, 0.625, 0.9415, 0.375, 0.9415, 0.3632, 0.7655, 0.5782, 0.5864, 0.6209, 0.7619, 0.5782, 0.7227, 0.4133, 0.4519, 0.6458, 0.5137, 0.5782, 0.5864, 0.4336, 0.5864, 0.375, 0.7227, 0.3632, 0.7655, 0.1835, 0.75, 0.6634, 0.4519, 0.875, 0.5, 0.7533, 0.6208, 0.6458, 0.5137, 0.6634, 0.4519, 0.7533, 0.6208, 0.125, 0.6915, 0.125, 0.5, 0.1766, 0.4883, 0.1649, 0.7314, 0.4149, 0.05849, 0.625, 0.05849, 0.875, 0.5, 0.4149, 0.25, 0.375, 0.6694, 0.282, 0.4237, 0.4133, 0.4519, 0.4336, 0.5864, 0.875, 0.6915, 0.8165, 0.75, 0.7533, 0.6208, 0.6458, 0.5137, 0.4133, 0.4519, 0.6634, 0.4519, 0.3656, 0.2993, 0.4133, 0.4519, 0.282, 0.4237, 0.875, 0.5, 0.875, 0.6915, 0.7533, 0.6208, 0.6209, 0.7619, 0.3632, 0.7655, 0.375, 0.7227, 0.5782, 0.7227, 0.1766, 0.4883, 0.282, 0.4237, 0.1649, 0.7314, 0.3632, 0.7655, 0.6209, 0.7619, 0.6514, 0.7704, 0.625, 0.9415, 0.375, 0.6694, 0.4336, 0.5864, 0.5782, 0.5864, 0.5782, 0.7227, 0.375, 0.7227, 0.6458, 0.5137, 0.6514, 0.7704, 0.6209, 0.7619, 0.5782, 0.5864, 0.8165, 0.75, 0.6514, 0.7704, 0.7533, 0.6208, 0.6514, 0.7704, 0.6458, 0.5137, 0.7533, 0.6208, 0.4133, 0.4519, 0.4149, 0.25, 0.875, 0.5, 0.6634, 0.4519, 0.375, 0.0186, 0.625, 0.0, 0.625, 0.05849, 0.4149, 0.05849, 0.1835, 0.75, 0.375, 0.6694, 0.375, 0.7227, 0.1835, 0.75, 0.282, 0.4237, 0.375, 0.6694, 0.4133, 0.4519, 0.3656, 0.2993, 0.4149, 0.25, 0.625, 0.9415, 0.375, 0.9415, 0.3632, 0.7655, 0.5782, 0.5864, 0.6209, 0.7619, 0.5782, 0.7227, 0.4133, 0.4519, 0.6458, 0.5137, 0.5782, 0.5864, 0.4336, 0.5864, 0.375, 0.7227, 0.3632, 0.7655, 0.1835, 0.75, 0.6634, 0.4519, 0.875, 0.5, 0.7533, 0.6208, 0.6458, 0.5137, 0.6634, 0.4519, 0.7533, 0.6208, 0.125, 0.6915, 0.125, 0.5, 0.1766, 0.4883, 0.1649, 0.7314, 0.4149, 0.05849, 0.625, 0.05849, 0.875, 0.5, 0.4149, 0.25, 0.375, 0.6694, 0.282, 0.4237, 0.4133, 0.4519, 0.4336, 0.5864, 0.875, 0.6915, 0.8165, 0.75, 0.7533, 0.6208, 0.6458, 0.5137, 0.4133, 0.4519, 0.6634, 0.4519, 0.3656, 0.2993, 0.4133, 0.4519, 0.282, 0.4237, 0.875, 0.5, 0.875, 0.6915, 0.7533, 0.6208, 0.6209, 0.7619, 0.3632, 0.7655, 0.375, 0.7227, 0.5782, 0.7227, 0.1766, 0.4883, 0.282, 0.4237, 0.1649, 0.7314, 0.3632, 0.7655, 0.6209, 0.7619, 0.6514, 0.7704, 0.625, 0.9415, 0.375, 0.6694, 0.4336, 0.5864, 0.5782, 0.5864, 0.5782, 0.7227, 0.375, 0.7227, 0.6458, 0.5137, 0.6514, 0.7704, 0.6209, 0.7619, 0.5782, 0.5864, 0.8165, 0.75, 0.6514, 0.7704, 0.7533, 0.6208, 0.6514, 0.7704, 0.6458, 0.5137, 0.7533, 0.6208, 0.4133, 0.4519, 0.4149, 0.25, 0.875, 0.5, 0.6634, 0.4519, 0.375, 0.0186, 0.625, 0.0, 0.625, 0.05849, 0.4149, 0.05849, 0.1835, 0.75, 0.375, 0.6694, 0.375, 0.7227, 0.1835, 0.75, 0.282, 0.4237, 0.375, 0.6694, 0.4133, 0.4519, 0.3656, 0.2993, 0.4149, 0.25, 0.625, 0.9415, 0.375, 0.9415, 0.3632, 0.7655, 0.5782, 0.5864, 0.6209, 0.7619, 0.5782, 0.7227, 0.4133, 0.4519, 0.6458, 0.5137, 0.5782, 0.5864, 0.4336, 0.5864, 0.375, 0.7227, 0.3632, 0.7655, 0.1835, 0.75, 0.6634, 0.4519, 0.875, 0.5, 0.7533, 0.6208, 0.6458, 0.5137, 0.6634, 0.4519, 0.7533, 0.6208, 0.125, 0.6915, 0.125, 0.5, 0.1766, 0.4883, 0.1649, 0.7314, 0.4149, 0.05849, 0.625, 0.05849, 0.875, 0.5, 0.4149, 0.25, 0.375, 0.6694, 0.282, 0.4237, 0.4133, 0.4519, 0.4336, 0.5864, 0.875, 0.6915, 0.8165, 0.75, 0.7533, 0.6208, 0.6458, 0.5137, 0.4133, 0.4519, 0.6634, 0.4519, 0.3656, 0.2993, 0.4133, 0.4519, 0.282, 0.4237, 0.875, 0.5, 0.875, 0.6915, 0.7533, 0.6208, 0.6209, 0.7619, 0.3632, 0.7655, 0.375, 0.7227, 0.5782, 0.7227, 0.1766, 0.4883, 0.282, 0.4237, 0.1649, 0.7314, 0.3632, 0.7655, 0.6209, 0.7619, 0.6514, 0.7704, 0.625, 0.9415, 0.375, 0.6694, 0.4336, 0.5864, 0.5782, 0.5864, 0.5782, 0.7227, 0.375, 0.7227, 0.6458, 0.5137, 0.6514, 0.7704, 0.6209, 0.7619, 0.5782, 0.5864, 0.8165, 0.75, 0.6514, 0.7704, 0.7533, 0.6208, 0.6514, 0.7704, 0.6458, 0.5137, 0.7533, 0.6208, 0.4133, 0.4519, 0.4149, 0.25, 0.875, 0.5, 0.6634, 0.4519, 0.375, 0.0186, 0.625, 0.0, 0.625, 0.05849, 0.4149, 0.05849, 0.1835, 0.75, 0.375, 0.6694, 0.375, 0.7227, 0.1835, 0.75, 0.282, 0.4237, 0.375, 0.6694, 0.4133, 0.4519, 0.3656, 0.2993, 0.4149, 0.25, 0.625, 0.9415, 0.375, 0.9415, 0.3632, 0.7655, 0.5782, 0.5864, 0.6209, 0.7619, 0.5782, 0.7227, 0.4133, 0.4519, 0.6458, 0.5137, 0.5782, 0.5864, 0.4336, 0.5864, 0.375, 0.7227, 0.3632, 0.7655, 0.1835, 0.75, 0.6634, 0.4519, 0.875, 0.5, 0.7533, 0.6208, 0.6458, 0.5137, 0.6634, 0.4519, 0.7533, 0.6208, 0.125, 0.6915, 0.125, 0.5, 0.1766, 0.4883, 0.1649, 0.7314, 0.4149, 0.05849, 0.625, 0.05849, 0.875, 0.5, 0.4149, 0.25, 0.375, 0.6694, 0.282, 0.4237, 0.4133, 0.4519, 0.4336, 0.5864, 0.875, 0.6915, 0.8165, 0.75, 0.7533, 0.6208, 0.6458, 0.5137, 0.4133, 0.4519, 0.6634, 0.4519, 0.3656, 0.2993, 0.4133, 0.4519, 0.282, 0.4237, 0.875, 0.5, 0.875, 0.6915, 0.7533, 0.6208, 0.6209, 0.7619, 0.3632, 0.7655, 0.375, 0.7227, 0.5782, 0.7227, 0.1766, 0.4883, 0.282, 0.4237, 0.1649, 0.7314, 0.3632, 0.7655, 0.6209, 0.7619, 0.6514, 0.7704, 0.625, 0.9415, 0.375, 0.6694, 0.4336, 0.5864, 0.5782, 0.5864, 0.5782, 0.7227, 0.375, 0.7227, 0.6458, 0.5137, 0.6514, 0.7704, 0.6209, 0.7619, 0.5782, 0.5864, 0.8165, 0.75, 0.6514, 0.7704, 0.7533, 0.6208, 0.6514, 0.7704, 0.6458, 0.5137, 0.7533, 0.6208, 0.4133, 0.4519, 0.4149, 0.25, 0.875, 0.5, 0.6634, 0.4519, 0.375, 0.0186, 0.625, 0.0, 0.625, 0.05849, 0.4149, 0.05849, 0.1835, 0.75, 0.375, 0.6694, 0.375, 0.7227, 0.1835, 0.75, 0.282, 0.4237, 0.375, 0.6694, 0.4133, 0.4519, 0.3656, 0.2993, 0.4149, 0.25, 0.625, 0.9415, 0.375, 0.9415, 0.3632, 0.7655, 0.5782, 0.5864, 0.6209, 0.7619, 0.5782, 0.7227, 0.4133, 0.4519, 0.6458, 0.5137, 0.5782, 0.5864, 0.4336, 0.5864, 0.375, 0.7227, 0.3632, 0.7655, 0.1835, 0.75, 0.4214, 0.3504, 0.4006, 0.4006, 0.4006, 0.4006, 0.4214, 0.3504, 0.463, 0.25, 0.4422, 0.3002, 0.4422, 0.3002, 0.463, 0.25, 0.4422, 0.3002, 0.4214, 0.3504, 0.4214, 0.3504, 0.4422, 0.3002, 0.463, 0.25, 0.463, 0.25, 0.4422, 0.3002, 0.4422, 0.3002, 0.4422, 0.3002, 0.4422, 0.3002, 0.4214, 0.3504, 0.4214, 0.3504, 0.463, 0.25, 0.463, 0.25, 0.4422, 0.3002, 0.4422, 0.3002, 0.4422, 0.3002, 0.4422, 0.3002, 0.4214, 0.3504, 0.4214, 0.3504, 0.463, 0.25, 0.463, 0.25, 0.4422, 0.3002, 0.4422, 0.3002, 0.4422, 0.3002, 0.4422, 0.3002, 0.4214, 0.3504, 0.4214, 0.3504, 0.4375, 0.75, 0.5, 0.75, 0.5, 1.0, 0.4375, 1.0, 0.5, 0.75, 0.5625, 0.75, 0.5625, 1.0, 0.5, 1.0, 0.4375, 0.25, 0.5, 0.25, 0.5, 0.5, 0.4375, 0.5, 0.5, 0.25, 0.5625, 0.25, 0.5625, 0.5, 0.5, 0.5, 0.375, 0.5063, 0.375, 0.2447, 0.3837, 0.25, 0.3837, 0.5, 0.625, 0.2447, 0.625, 0.5063, 0.6163, 0.5, 0.6163, 0.25, 0.375, 1.0, 0.375, 0.7437, 0.3837, 0.75, 0.3837, 1.0, 0.625, 0.7437, 0.625, 1.0, 0.6163, 1.0, 0.6163, 0.75, 0.125, 0.5066, 0.375, 0.5063, 0.375, 0.7437, 0.125, 0.7434, 0.3837, 0.75, 0.4375, 0.75, 0.4375, 1.0, 0.3837, 1.0, 0.5625, 0.75, 0.6163, 0.75, 0.6163, 1.0, 0.5625, 1.0, 0.625, 0.5063, 0.875, 0.5066, 0.875, 0.7434, 0.625, 0.7437, 0.3837, 0.25, 0.4375, 0.25, 0.4375, 0.5, 0.3837, 0.5, 0.5625, 0.25, 0.6163, 0.25, 0.6163, 0.5, 0.5625, 0.5])
me_stove.materials.append(mat_metal)
me_stove.materials.append(mat_grid)
me_stove.materials.append(mat_rock)
me_stove.use_mirror_vertex_groups = False
me_stove.update()
me_cube_001 = bpy.data.meshes.new('Cube.001')
me_cube_001.from_pydata([(-0.00606, 0.06352, 0.001224), (0.004559, 0.07597, 0.004242), (-0.00606, 0.07588, 0.001224), (-0.0216, 0.07929, 0.04305), (0.006113, 0.06352, -0.0009228), (0.004559, 0.06361, 0.004242), (0.006113, 0.07588, -0.0009228), (0.06073, 0.07929, 0.02853), (-0.01709, 0.0697, 0.1572), (0.09174, 0.0745, 0.08056), (0.06411, 0.0697, 0.1353), (0.08287, 0.07689, 0.05337), (0.08157, 0.0721, 0.1111), (-0.006853, 0.0721, 0.1267), (-0.01035, 0.0745, 0.09856), (-0.02281, 0.07689, 0.07201), (0.04855, 0.07938, -0.00321), (-0.003387, 0.06361, -0.005228), (-0.003387, 0.07597, -0.005228), (-0.005187, 0.07938, -0.06725), (0.1452, 0.06979, -0.06422), (0.02436, 0.07459, -0.1201), (0.08555, 0.06979, -0.1235), (0.005254, 0.07698, -0.09885), (0.0559, 0.07219, -0.1266), (0.1136, 0.07219, -0.0578), (0.09099, 0.07459, -0.04071), (0.07423, 0.07698, -0.01664), (0.001918, 0.07597, -0.005924), (0.001918, 0.06361, -0.005924), (-0.02343, 0.07938, -0.04264), (-0.003307, 0.06361, 0.005279), (-0.003307, 0.07597, 0.005279), (-0.05876, 0.07938, 0.03312), (-0.1196, 0.06979, -0.1044), (-0.1192, 0.07459, 0.02868), (-0.1481, 0.06979, -0.02532), (-0.09181, 0.07698, 0.03701), (-0.1383, 0.07219, 0.002836), (-0.1004, 0.07219, -0.07854), (-0.07535, 0.07459, -0.06526), (-0.04646, 0.07698, -0.06024)], [], [(21, 26, 25, 24), (2, 3, 7, 6), (23, 27, 26, 21), (19, 16, 27, 23), (2, 6, 4, 0), (12, 13, 8, 10), (24, 25, 20, 22), (1, 18, 17, 5), (1, 16, 19, 18), (7, 3, 15, 11), (11, 15, 14, 9), (9, 14, 13, 12), (35, 40, 39, 38), (37, 41, 40, 35), (33, 30, 41, 37), (38, 39, 34, 36), (28, 32, 31, 29), (28, 30, 33, 32)])
me_cube_001.polygons.foreach_set('use_smooth', [True] * 18)
_uv = me_cube_001.uv_layers.new(name='UVMap')
_uv.uv.foreach_set('vector', [0.625, 0.5, 0.625, 0.25, 0.625, 0.25, 0.625, 0.5, 0.375, 0.25, 0.625, 0.25, 0.625, 0.5, 0.375, 0.5, 0.625, 0.5, 0.625, 0.25, 0.625, 0.25, 0.625, 0.5, 0.625, 0.5, 0.625, 0.25, 0.625, 0.25, 0.625, 0.5, 0.125, 0.5, 0.375, 0.5, 0.375, 0.75, 0.125, 0.75, 0.625, 0.5, 0.625, 0.25, 0.625, 0.25, 0.625, 0.5, 0.625, 0.5, 0.625, 0.25, 0.625, 0.25, 0.625, 0.5, 0.125, 0.5, 0.375, 0.5, 0.375, 0.75, 0.125, 0.75, 0.375, 0.25, 0.625, 0.25, 0.625, 0.5, 0.375, 0.5, 0.625, 0.5, 0.625, 0.25, 0.625, 0.25, 0.625, 0.5, 0.625, 0.5, 0.625, 0.25, 0.625, 0.25, 0.625, 0.5, 0.625, 0.5, 0.625, 0.25, 0.625, 0.25, 0.625, 0.5, 0.625, 0.5, 0.625, 0.25, 0.625, 0.25, 0.625, 0.5, 0.625, 0.5, 0.625, 0.25, 0.625, 0.25, 0.625, 0.5, 0.625, 0.5, 0.625, 0.25, 0.625, 0.25, 0.625, 0.5, 0.625, 0.5, 0.625, 0.25, 0.625, 0.25, 0.625, 0.5, 0.125, 0.5, 0.375, 0.5, 0.375, 0.75, 0.125, 0.75, 0.375, 0.25, 0.625, 0.25, 0.625, 0.5, 0.375, 0.5])
me_cube_001.materials.append(mat_fan)
me_cube_001.update()

# ---- objects
ob_stove = bpy.data.objects.new('stove', me_stove)
ob_fan = bpy.data.objects.new('fan', me_cube_001)

# ---- transforms, parenting, visibility, modifiers, constraints
ob_stove.location = (0.0, 0.0, 0.0)
ob_stove.lock_rotations_4d = False
ob_stove.empty_display_type = 'ARROWS'
ob_stove.lineart.crease_threshold = 0.0
ob_fan.location = (0.0, 0.0, 0.0)

# ---- collection membership
col_collection.objects.link(ob_stove)
col_collection.objects.link(ob_fan)

# ---- scene / render settings (as saved in the file)
scene.frame_start = 1; scene.frame_end = 250; scene.frame_set(1)
scene.render.engine = 'BLENDER_EEVEE_NEXT'
bpy.context.view_layer.update()

# ---- added for rendering (the .blend has no active camera and no usable light): camera, sun
cam_auto = bpy.data.cameras.new('AutoCamera')
cam_auto.lens = 50.0
cam_auto.sensor_width = 36.0
cam_auto.clip_end = 1000.0
ob_auto_camera = bpy.data.objects.new('AutoCamera', cam_auto)
scene.collection.objects.link(ob_auto_camera)
ob_auto_camera.location = (0.934666, -1.3489, 0.802603)
ob_auto_camera.rotation_euler = (1.09748, -7.21219e-08, 0.694738)
scene.camera = ob_auto_camera
light_auto_sun = bpy.data.lights.new('AutoSun', 'SUN')
light_auto_sun.energy = 3.0
light_auto_sun.angle = 0.0523599
ob_auto_sun = bpy.data.objects.new('AutoSun', light_auto_sun)
scene.collection.objects.link(ob_auto_sun)
ob_auto_sun.rotation_euler = (0.872665, 0.174533, 0.523599)
bpy.context.view_layer.update()
